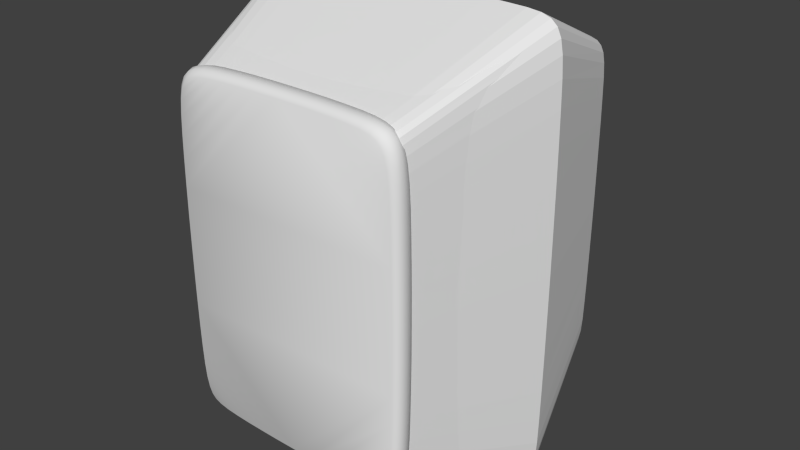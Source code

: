 # Source: GameSpawner.blend  (saved by Blender 2.72.0; exported with 4.5.12 LTS)
import bpy
from mathutils import Matrix  # noqa: F401  (used for matrix-valued properties, if any)

bpy.ops.wm.read_factory_settings(use_empty=True)
scene = bpy.context.scene
scene.name = 'Scene'

# ---- collections
col_collection_1 = bpy.data.collections.new('Collection 1'); scene.collection.children.link(col_collection_1)

# ---- world
world_world = bpy.data.worlds.new('World'); scene.world = world_world
world_world.color = (0.05088, 0.05088, 0.05088)
world_world.use_sun_shadow = False
world_world.sun_shadow_jitter_overblur = 0.0
world_world.cycles.sampling_method = 'MANUAL'
world_world.cycles.sample_map_resolution = 256

# ---- meshes
me_cube = bpy.data.meshes.new('Cube')
me_cube.from_pydata([(-1.0, -0.05, -1.0), (-1.0, 0.05, -1.0), (1.0, 0.05, -1.0), (1.0, -0.05, -1.0), (-1.0, -0.05, 1.0), (-1.0, 0.05, 1.0), (1.0, 0.05, 1.0), (1.0, -0.05, 1.0), (0.0, 0.05, 2.0), (0.0, 0.05, -1.0), (0.0, -0.05, 2.0), (0.0, -0.05, -1.0)], [], [(4, 5, 1, 0), (8, 6, 2, 9), (6, 7, 3, 2), (10, 4, 0, 11), (11, 9, 2, 3), (10, 8, 5, 4), (5, 8, 9, 1), (7, 10, 11, 3), (0, 1, 9, 11), (7, 6, 8, 10)])
_uv = me_cube.uv_layers.new(name='UVMap')
_uv.uv.foreach_set('vector', [0.0, 0.6667, 0.0, 0.6667, 0.0, 0.0, 0.0, 0.0, 0.5, 1.0, 1.0, 0.6667, 1.0, 0.0, 0.5, 0.0, 1.0, 0.6667, 1.0, 0.6667, 1.0, 0.0, 1.0, 0.0, 0.5, 1.0, 0.0, 0.6667, 0.0, 0.0, 0.5, 0.0, 0.5, 0.0, 0.5, 0.0, 1.0, 0.0, 1.0, 0.0, 0.5, 1.0, 0.5, 1.0, 0.0, 0.6667, 0.0, 0.6667, 0.0, 0.6667, 0.5, 1.0, 0.5, 0.0, 0.0, 0.0, 1.0, 0.6667, 0.5, 1.0, 0.5, 0.0, 1.0, 0.0, 0.0, 0.0, 0.0, 0.0, 0.5, 0.0, 0.5, 0.0, 1.0, 0.6667, 1.0, 0.6667, 0.5, 1.0, 0.5, 1.0])
me_cube.use_remesh_preserve_volume = False
me_cube.use_remesh_preserve_attributes = False
me_cube.use_mirror_vertex_groups = False
me_cube.update()
me_mesh = bpy.data.meshes.new('Mesh')
me_mesh.from_pydata([(0.03089, 5.562e-06, 1.072), (0.04056, 5.562e-06, 1.024), (0.06699, 2.781e-06, 0.9851), (0.1062, 2.781e-06, 0.9587), (0.1542, 2.781e-06, 0.949), (0.2014, 2.781e-06, 0.9584), (0.2414, 2.781e-06, 0.9851), (0.2681, 5.562e-06, 1.025), (0.2775, 5.562e-06, 1.072), (0.2678, 5.562e-06, 1.12), (0.2414, 5.562e-06, 1.16), (0.2022, 5.562e-06, 1.186), (0.1542, 5.562e-06, 1.196), (0.1062, 5.562e-06, 1.186), (0.06699, 5.562e-06, 1.16), (0.04056, 5.562e-06, 1.12), (-0.2679, 1.391e-06, 0.4238), (-0.2415, 1.391e-06, 0.3847), (-0.2022, 1.391e-06, 0.3583), (-0.1542, 1.391e-06, 0.3486), (-0.1071, 1.391e-06, 0.3579), (-0.06703, 1.391e-06, 0.3845), (-0.04034, 1.391e-06, 0.4247), (-0.03089, 1.391e-06, 0.4718), (-0.04061, 2.781e-06, 0.5198), (-0.06703, 2.781e-06, 0.5591), (-0.1063, 2.781e-06, 0.5855), (-0.1542, 2.781e-06, 0.5951), (-0.2022, 2.781e-06, 0.5855), (-0.2415, 2.781e-06, 0.5591), (-0.2679, 2.781e-06, 0.5198), (-0.2775, 1.391e-06, 0.4718), (-0.2652, 5.562e-06, 1.024), (-0.2387, 2.781e-06, 0.9851), (-0.1995, 2.781e-06, 0.9587), (-0.1515, 2.781e-06, 0.949), (-0.1044, 2.781e-06, 0.9584), (-0.06431, 2.781e-06, 0.9851), (-0.03758, 5.562e-06, 1.025), (-0.02819, 5.562e-06, 1.072), (-0.03789, 5.562e-06, 1.12), (-0.06431, 5.562e-06, 1.16), (-0.1035, 5.562e-06, 1.186), (-0.1515, 5.562e-06, 1.196), (-0.1995, 5.562e-06, 1.186), (-0.2387, 5.562e-06, 1.16), (-0.2652, 5.562e-06, 1.12), (-0.2748, 5.562e-06, 1.072), (-0.1123, -5.562e-06, -1.378), (-0.08586, -5.562e-06, -1.417), (-0.04668, -5.562e-06, -1.443), (0.001385, -5.562e-06, -1.453), (0.04853, -5.562e-06, -1.444), (0.08856, -5.562e-06, -1.417), (0.1153, -5.562e-06, -1.377), (0.1246, -5.562e-06, -1.33), (0.1149, -5.562e-06, -1.282), (0.08852, -5.562e-06, -1.242), (0.04935, -5.562e-06, -1.216), (0.001385, -5.562e-06, -1.206), (-0.04668, -5.562e-06, -1.216), (-0.08586, -5.562e-06, -1.242), (-0.1123, -5.562e-06, -1.282), (-0.1219, -5.562e-06, -1.33), (-0.1123, -6.953e-07, -0.1767), (-0.08586, -6.953e-07, -0.2159), (-0.04668, -6.953e-07, -0.2423), (0.001385, -1.391e-06, -0.252), (0.04853, -6.953e-07, -0.2426), (0.08856, -6.953e-07, -0.2158), (0.1153, -6.953e-07, -0.1759), (0.1246, -6.953e-07, -0.1287), (0.1149, -3.477e-07, -0.0807), (0.08852, -1.738e-07, -0.0415), (0.04935, -4.346e-08, -0.0151), (0.001385, -2.173e-08, -0.005401), (-0.04668, -4.346e-08, -0.0151), (-0.08586, -1.738e-07, -0.0415), (-0.1123, -3.477e-07, -0.0807), (-0.1219, -6.953e-07, -0.1287), (-0.1192, -2.781e-06, -0.7292), (-0.1096, -2.781e-06, -0.7771), (-0.08315, -2.781e-06, -0.8163), (-0.04393, -2.781e-06, -0.8427), (0.004095, -2.781e-06, -0.8525), (0.05124, -2.781e-06, -0.8431), (0.09128, -2.781e-06, -0.8164), (0.118, -2.781e-06, -0.7763), (0.1274, -2.781e-06, -0.7292), (0.1177, -2.781e-06, -0.6812), (0.09128, -2.781e-06, -0.642), (0.05207, -2.781e-06, -0.6155), (0.004095, -2.781e-06, -0.6059), (-0.04393, -2.781e-06, -0.6155), (-0.08315, -2.781e-06, -0.642), (-0.1096, -2.781e-06, -0.6812), (-0.1096, 5.562e-06, 1.282), (-0.08315, 5.562e-06, 1.242), (-0.04393, 5.562e-06, 1.216), (0.004095, 5.562e-06, 1.206), (0.05124, 5.562e-06, 1.216), (0.09128, 5.562e-06, 1.242), (0.118, 5.562e-06, 1.282), (0.1274, 5.562e-06, 1.33), (0.1176, 5.562e-06, 1.378), (0.09124, 5.562e-06, 1.417), (0.05207, 5.562e-06, 1.443), (0.004095, 5.562e-06, 1.453), (-0.04393, 5.562e-06, 1.443), (-0.08315, 5.562e-06, 1.417), (-0.1096, 5.562e-06, 1.378), (-0.1192, 5.562e-06, 1.33), (0.02819, 1.391e-06, 0.4718), (0.03785, 1.391e-06, 0.4238), (0.06425, 1.391e-06, 0.3847), (0.1034, 1.391e-06, 0.3583), (0.1515, 1.391e-06, 0.3486), (0.1986, 1.391e-06, 0.3579), (0.2387, 1.391e-06, 0.3845), (0.2654, 1.391e-06, 0.4247), (0.2748, 1.391e-06, 0.4718), (0.2651, 2.781e-06, 0.5198), (0.2386, 2.781e-06, 0.5591), (0.1995, 2.781e-06, 0.5855), (0.1515, 2.781e-06, 0.5951), (0.1034, 2.781e-06, 0.5855), (0.06425, 2.781e-06, 0.5591), (0.03785, 2.781e-06, 0.5198)], [], [(28, 27, 26), (29, 28, 26), (29, 26, 25), (30, 29, 25), (30, 25, 24), (31, 30, 24), (31, 24, 23), (16, 31, 23), (16, 23, 22), (16, 22, 21), (17, 16, 21), (18, 17, 21), (18, 21, 20), (19, 18, 20), (44, 43, 42), (45, 44, 42), (45, 42, 41), (46, 45, 41), (46, 41, 40), (47, 46, 40), (47, 40, 39), (32, 47, 39), (32, 39, 38), (32, 38, 37), (33, 32, 37), (34, 33, 37), (34, 37, 36), (35, 34, 36), (60, 59, 58), (61, 60, 58), (61, 58, 57), (62, 61, 57), (62, 57, 56), (63, 62, 56), (63, 56, 55), (48, 63, 55), (48, 55, 54), (48, 54, 53), (49, 48, 53), (50, 49, 53), (50, 53, 52), (51, 50, 52), (76, 75, 74), (77, 76, 74), (77, 74, 73), (78, 77, 73), (78, 73, 72), (79, 78, 72), (79, 72, 71), (64, 79, 71), (64, 71, 70), (64, 70, 69), (65, 64, 69), (65, 69, 68), (66, 65, 68), (67, 66, 68), (93, 92, 91), (94, 93, 91), (94, 91, 90), (95, 94, 90), (95, 90, 89), (81, 88, 87), (81, 87, 86), (82, 81, 86), (83, 82, 86), (83, 86, 85), (84, 83, 85), (108, 107, 106), (109, 108, 106), (109, 106, 105), (110, 109, 105), (110, 105, 104), (111, 110, 104), (111, 104, 103), (96, 111, 103), (96, 103, 102), (96, 102, 101), (97, 96, 101), (98, 97, 101), (98, 101, 100), (99, 98, 100), (125, 124, 123), (126, 125, 123), (126, 123, 122), (127, 126, 122), (127, 122, 121), (113, 120, 119), (113, 119, 118), (114, 113, 118), (115, 114, 118), (115, 118, 117), (116, 115, 117), (13, 12, 11), (14, 13, 11), (14, 11, 10), (15, 14, 10), (15, 10, 9), (1, 8, 7), (1, 7, 6), (2, 1, 6), (3, 2, 6), (3, 6, 5), (4, 3, 5), (80, 95, 89), (80, 89, 88), (81, 80, 88), (112, 127, 121), (112, 121, 120), (113, 112, 120), (0, 15, 9), (0, 9, 8), (1, 0, 8)])
_uv = me_mesh.uv_layers.new(name='UVMap')
_uv.uv.foreach_set('vector', [0.1357, 0.6011, 0.2222, 0.6011, 0.3086, 0.6011, 0.065, 0.6011, 0.1357, 0.6011, 0.3086, 0.6011, 0.065, 0.6011, 0.3086, 0.6011, 0.3792, 0.6011, 0.0174, 0.6011, 0.065, 0.6011, 0.3792, 0.6011, 0.0174, 0.6011, 0.3792, 0.6011, 0.4268, 0.6011, 0.0, 0.6011, 0.0174, 0.6011, 0.4268, 0.6011, 0.0, 0.6011, 0.4268, 0.6011, 0.4443, 0.6011, 0.0174, 0.6011, 0.0, 0.6011, 0.4443, 0.6011, 0.0174, 0.6011, 0.4443, 0.6011, 0.4273, 0.6011, 0.0174, 0.6011, 0.4273, 0.6011, 0.3792, 0.6011, 0.065, 0.6011, 0.0174, 0.6011, 0.3792, 0.6011, 0.1357, 0.6011, 0.065, 0.6011, 0.3792, 0.6011, 0.1357, 0.6011, 0.3792, 0.6011, 0.3071, 0.6011, 0.2222, 0.6011, 0.1357, 0.6011, 0.3071, 0.6011, 0.1406, 0.65, 0.2271, 0.65, 0.3135, 0.65, 0.06991, 0.65, 0.1406, 0.65, 0.3135, 0.65, 0.06991, 0.65, 0.3135, 0.65, 0.3841, 0.65, 0.02232, 0.65, 0.06991, 0.65, 0.3841, 0.65, 0.02232, 0.65, 0.3841, 0.65, 0.4317, 0.65, 0.004914, 0.65, 0.02232, 0.65, 0.4317, 0.65, 0.004914, 0.65, 0.4317, 0.65, 0.4492, 0.65, 0.02232, 0.65, 0.004914, 0.65, 0.4492, 0.65, 0.02232, 0.65, 0.4492, 0.65, 0.4323, 0.65, 0.02232, 0.65, 0.4323, 0.65, 0.3841, 0.65, 0.06991, 0.65, 0.02232, 0.65, 0.3841, 0.65, 0.1406, 0.65, 0.06991, 0.65, 0.3841, 0.65, 0.1406, 0.65, 0.3841, 0.65, 0.312, 0.65, 0.2271, 0.65, 0.1406, 0.65, 0.312, 0.65, 0.4159, 0.4461, 0.5025, 0.4461, 0.5889, 0.4461, 0.3453, 0.4461, 0.4159, 0.4461, 0.5889, 0.4461, 0.3453, 0.4461, 0.5889, 0.4461, 0.6595, 0.4461, 0.2977, 0.4461, 0.3453, 0.4461, 0.6595, 0.4461, 0.2977, 0.4461, 0.6595, 0.4461, 0.7071, 0.4461, 0.2803, 0.4461, 0.2977, 0.4461, 0.7071, 0.4461, 0.2803, 0.4461, 0.7071, 0.4461, 0.7246, 0.4461, 0.2977, 0.4461, 0.2803, 0.4461, 0.7246, 0.4461, 0.2977, 0.4461, 0.7246, 0.4461, 0.7076, 0.4461, 0.2977, 0.4461, 0.7076, 0.4461, 0.6596, 0.4461, 0.3453, 0.4461, 0.2977, 0.4461, 0.6596, 0.4461, 0.4159, 0.4461, 0.3453, 0.4461, 0.6596, 0.4461, 0.4159, 0.4461, 0.6596, 0.4461, 0.5874, 0.4461, 0.5025, 0.4461, 0.4159, 0.4461, 0.5874, 0.4461, 0.4159, 0.5495, 0.5025, 0.5495, 0.5889, 0.5495, 0.3453, 0.5495, 0.4159, 0.5495, 0.5889, 0.5495, 0.3453, 0.5495, 0.5889, 0.5495, 0.6595, 0.5495, 0.2977, 0.5495, 0.3453, 0.5495, 0.6595, 0.5495, 0.2977, 0.5495, 0.6595, 0.5495, 0.7071, 0.5495, 0.2803, 0.5495, 0.2977, 0.5495, 0.7071, 0.5495, 0.2803, 0.5495, 0.7071, 0.5495, 0.7246, 0.5495, 0.2977, 0.5495, 0.2803, 0.5495, 0.7246, 0.5495, 0.2977, 0.5495, 0.7246, 0.5495, 0.7076, 0.5495, 0.2977, 0.5495, 0.7076, 0.5495, 0.6596, 0.5495, 0.3453, 0.5495, 0.2977, 0.5495, 0.6596, 0.5495, 0.3453, 0.5495, 0.6596, 0.5495, 0.5874, 0.5495, 0.4159, 0.5495, 0.3453, 0.5495, 0.5874, 0.5495, 0.5025, 0.5495, 0.4159, 0.5495, 0.5874, 0.5495, 0.4209, 0.4978, 0.5074, 0.4978, 0.5938, 0.4978, 0.3502, 0.4978, 0.4209, 0.4978, 0.5938, 0.4978, 0.3502, 0.4978, 0.5938, 0.4978, 0.6645, 0.4978, 0.3026, 0.4978, 0.3502, 0.4978, 0.6645, 0.4978, 0.3026, 0.4978, 0.6645, 0.4978, 0.7121, 0.4978, 0.3026, 0.4978, 0.7295, 0.4978, 0.7126, 0.4978, 0.3026, 0.4978, 0.7126, 0.4978, 0.6645, 0.4978, 0.3502, 0.4978, 0.3026, 0.4978, 0.6645, 0.4978, 0.4209, 0.4978, 0.3502, 0.4978, 0.6645, 0.4978, 0.4209, 0.4978, 0.6645, 0.4978, 0.5923, 0.4978, 0.5074, 0.4978, 0.4209, 0.4978, 0.5923, 0.4978, 0.4209, 0.65, 0.5074, 0.65, 0.5938, 0.65, 0.3502, 0.65, 0.4209, 0.65, 0.5938, 0.65, 0.3502, 0.65, 0.5938, 0.65, 0.6644, 0.65, 0.3026, 0.65, 0.3502, 0.65, 0.6644, 0.65, 0.3026, 0.65, 0.6644, 0.65, 0.712, 0.65, 0.2852, 0.65, 0.3026, 0.65, 0.712, 0.65, 0.2852, 0.65, 0.712, 0.65, 0.7295, 0.65, 0.3026, 0.65, 0.2852, 0.65, 0.7295, 0.65, 0.3026, 0.65, 0.7295, 0.65, 0.7126, 0.65, 0.3026, 0.65, 0.7126, 0.65, 0.6645, 0.65, 0.3502, 0.65, 0.3026, 0.65, 0.6645, 0.65, 0.4209, 0.65, 0.3502, 0.65, 0.6645, 0.65, 0.4209, 0.65, 0.6645, 0.65, 0.5923, 0.65, 0.5074, 0.65, 0.4209, 0.65, 0.5923, 0.65, 0.6864, 0.6011, 0.7729, 0.6011, 0.8594, 0.6011, 0.6158, 0.6011, 0.6864, 0.6011, 0.8594, 0.6011, 0.6158, 0.6011, 0.8594, 0.6011, 0.9299, 0.6011, 0.5682, 0.6011, 0.6158, 0.6011, 0.9299, 0.6011, 0.5682, 0.6011, 0.9299, 0.6011, 0.9775, 0.6011, 0.5682, 0.6011, 0.995, 0.6011, 0.9781, 0.6011, 0.5682, 0.6011, 0.9781, 0.6011, 0.93, 0.6011, 0.6158, 0.6011, 0.5682, 0.6011, 0.93, 0.6011, 0.6864, 0.6011, 0.6158, 0.6011, 0.93, 0.6011, 0.6864, 0.6011, 0.93, 0.6011, 0.8579, 0.6011, 0.7729, 0.6011, 0.6864, 0.6011, 0.8579, 0.6011, 0.6913, 0.65, 0.7778, 0.65, 0.8642, 0.65, 0.6207, 0.65, 0.6913, 0.65, 0.8642, 0.65, 0.6207, 0.65, 0.8642, 0.65, 0.9349, 0.65, 0.5731, 0.65, 0.6207, 0.65, 0.9349, 0.65, 0.5731, 0.65, 0.9349, 0.65, 0.9825, 0.65, 0.5731, 0.65, 1.0, 0.65, 0.983, 0.65, 0.5731, 0.65, 0.983, 0.65, 0.9349, 0.65, 0.6207, 0.65, 0.5731, 0.65, 0.9349, 0.65, 0.6913, 0.65, 0.6207, 0.65, 0.9349, 0.65, 0.6913, 0.65, 0.9349, 0.65, 0.8628, 0.65, 0.7778, 0.65, 0.6913, 0.65, 0.8628, 0.65, 0.2852, 0.4978, 0.3026, 0.4978, 0.7121, 0.4978, 0.2852, 0.4978, 0.7121, 0.4978, 0.7295, 0.4978, 0.3026, 0.4978, 0.2852, 0.4978, 0.7295, 0.4978, 0.5508, 0.6011, 0.5682, 0.6011, 0.9775, 0.6011, 0.5508, 0.6011, 0.9775, 0.6011, 0.995, 0.6011, 0.5682, 0.6011, 0.5508, 0.6011, 0.995, 0.6011, 0.5557, 0.65, 0.5731, 0.65, 0.9825, 0.65, 0.5557, 0.65, 0.9825, 0.65, 1.0, 0.65, 0.5731, 0.65, 0.5557, 0.65, 1.0, 0.65])
me_mesh.use_remesh_preserve_volume = False
me_mesh.use_remesh_preserve_attributes = False
me_mesh.use_mirror_vertex_groups = False
me_mesh.update()
me_cube_002 = bpy.data.meshes.new('Cube.002')
me_cube_002.from_pydata([(-1.357, 0.01264, -1.935), (-1.325, 0.04089, -1.924), (-1.302, 0.01296, -1.971), (-1.216, 0.01469, -1.995), (-1.095, 0.01604, -2.005), (-1.382, 0.0164, -1.865), (-1.399, 0.01849, -1.75), (-1.408, 0.0198, -1.58), (-1.355, 0.039, -1.857), (-1.374, 0.03795, -1.746), (-1.384, 0.03781, -1.579), (-1.28, 0.04193, -1.964), (-1.206, 0.04167, -1.987), (-1.092, 0.04154, -1.999), (-1.357, 0.01264, 1.935), (-1.382, 0.01639, 1.865), (-1.399, 0.01849, 1.75), (-1.408, 0.0198, 1.58), (-1.302, 0.01296, 1.971), (-1.216, 0.01469, 1.995), (-1.095, 0.01604, 2.005), (-1.325, 0.04089, 1.924), (-1.355, 0.039, 1.857), (-1.374, 0.03795, 1.746), (-1.384, 0.03781, 1.579), (-1.28, 0.04193, 1.964), (-1.206, 0.04167, 1.987), (-1.092, 0.04154, 1.999), (1.357, 0.01264, 1.935), (1.302, 0.01296, 1.971), (1.216, 0.01469, 1.995), (1.095, 0.01604, 2.005), (1.382, 0.01639, 1.865), (1.399, 0.01849, 1.75), (1.408, 0.0198, 1.58), (1.325, 0.04089, 1.924), (1.28, 0.04193, 1.964), (1.206, 0.04167, 1.987), (1.092, 0.04154, 1.999), (1.355, 0.039, 1.857), (1.374, 0.03795, 1.746), (1.384, 0.03781, 1.579), (1.357, 0.01264, -1.935), (1.382, 0.0164, -1.865), (1.399, 0.01849, -1.75), (1.408, 0.0198, -1.58), (1.302, 0.01296, -1.971), (1.216, 0.01469, -1.995), (1.095, 0.01604, -2.005), (1.325, 0.04089, -1.924), (1.355, 0.039, -1.857), (1.374, 0.03795, -1.746), (1.384, 0.03781, -1.579), (1.28, 0.04193, -1.964), (1.206, 0.04167, -1.987), (1.092, 0.04154, -1.999), (-1.419, 0.02176, 2.083e-08), (-1.418, 0.02169, 0.3762), (-1.417, 0.02147, 0.7374), (-1.415, 0.02111, 1.068), (-1.398, 0.03885, 2.279e-08), (-1.418, 0.02169, -0.3762), (-1.417, 0.02147, -0.7374), (-1.415, 0.02111, -1.068), (-1.397, 0.0388, 0.3761), (-1.395, 0.03865, 0.7372), (-1.393, 0.03841, 1.068), (-1.397, 0.0388, -0.3761), (-1.395, 0.03865, -0.7372), (-1.393, 0.03841, -1.068), (-5.621e-09, 0.01801, 2.017), (0.2596, 0.01793, 2.016), (0.509, 0.01772, 2.015), (0.738, 0.01736, 2.013), (-7.483e-09, 0.04257, 2.014), (-0.2596, 0.01793, 2.016), (-0.509, 0.01772, 2.015), (-0.738, 0.01736, 2.013), (0.2595, 0.04252, 2.013), (0.5087, 0.04237, 2.011), (0.7374, 0.04213, 2.008), (-0.2595, 0.04252, 2.013), (-0.5087, 0.04237, 2.011), (-0.7374, 0.04213, 2.008), (1.419, 0.02176, 2.149e-08), (1.418, 0.02169, -0.3762), (1.417, 0.02147, -0.7374), (1.415, 0.02111, -1.068), (1.398, 0.03885, 2.343e-08), (1.418, 0.02169, 0.3762), (1.417, 0.02147, 0.7374), (1.415, 0.02111, 1.068), (1.397, 0.0388, -0.3761), (1.395, 0.03865, -0.7372), (1.393, 0.03841, -1.068), (1.397, 0.0388, 0.3761), (1.395, 0.03865, 0.7372), (1.393, 0.03841, 1.068), (-7.468e-09, 0.01801, -2.017), (-0.2596, 0.01793, -2.016), (-0.509, 0.01772, -2.015), (-0.738, 0.01736, -2.013), (-3.911e-09, 0.04257, -2.014), (0.2596, 0.01793, -2.016), (0.509, 0.01772, -2.015), (0.738, 0.01736, -2.013), (-0.2595, 0.04252, -2.013), (-0.5087, 0.04237, -2.011), (-0.7374, 0.04213, -2.008), (0.2595, 0.04252, -2.013), (0.5087, 0.04237, -2.011), (0.7374, 0.04213, -2.008), (-1.412, 0.02059, -1.354), (-1.389, 0.03809, -1.354), (-0.9354, 0.0418, -2.004), (-0.9364, 0.01684, -2.01), (-1.389, 0.03809, 1.354), (-1.412, 0.02059, 1.354), (-0.9364, 0.01684, 2.01), (-0.9354, 0.0418, 2.004), (0.9354, 0.0418, 2.004), (0.9364, 0.01684, 2.01), (1.412, 0.02059, 1.354), (1.389, 0.03809, 1.354), (1.389, 0.03809, -1.354), (1.412, 0.02059, -1.354), (0.9364, 0.01684, -2.01), (0.9354, 0.0418, -2.004), (-1.318, 3.427, -1.896), (-1.336, 3.516, -1.922), (-1.276, 3.428, -1.922), (-1.198, 3.429, -1.943), (-1.081, 3.43, -1.952), (-1.336, 3.428, -1.839), (-1.352, 3.429, -1.728), (-1.36, 3.43, -1.563), (-1.371, 3.517, -1.846), (-1.391, 3.517, -1.731), (-1.402, 3.518, -1.563), (-1.282, 3.517, -1.97), (-1.2, 3.517, -1.997), (-1.082, 3.518, -2.009), (-1.318, 3.427, 1.896), (-1.336, 3.428, 1.839), (-1.352, 3.429, 1.728), (-1.36, 3.43, 1.563), (-1.276, 3.428, 1.922), (-1.198, 3.429, 1.943), (-1.081, 3.43, 1.952), (-1.336, 3.516, 1.922), (-1.371, 3.517, 1.846), (-1.391, 3.517, 1.731), (-1.402, 3.518, 1.563), (-1.282, 3.517, 1.97), (-1.2, 3.517, 1.997), (-1.082, 3.518, 2.009), (1.318, 3.427, 1.896), (1.276, 3.428, 1.922), (1.198, 3.429, 1.943), (1.081, 3.43, 1.952), (1.336, 3.428, 1.839), (1.352, 3.429, 1.728), (1.36, 3.43, 1.563), (1.336, 3.516, 1.922), (1.282, 3.517, 1.97), (1.2, 3.517, 1.997), (1.082, 3.518, 2.009), (1.371, 3.517, 1.846), (1.391, 3.517, 1.731), (1.402, 3.518, 1.563), (1.318, 3.427, -1.896), (1.336, 3.428, -1.839), (1.352, 3.429, -1.728), (1.36, 3.43, -1.563), (1.276, 3.428, -1.922), (1.198, 3.429, -1.943), (1.081, 3.43, -1.952), (1.336, 3.516, -1.922), (1.371, 3.517, -1.846), (1.391, 3.517, -1.731), (1.402, 3.518, -1.563), (1.282, 3.517, -1.97), (1.2, 3.517, -1.997), (1.082, 3.518, -2.009), (-1.37, 3.431, 2.235e-08), (-1.37, 3.431, 0.3721), (-1.369, 3.431, 0.7293), (-1.367, 3.431, 1.057), (-1.416, 3.519, 2.235e-08), (-1.37, 3.431, -0.3721), (-1.369, 3.431, -0.7293), (-1.367, 3.431, -1.057), (-1.415, 3.519, 0.3722), (-1.413, 3.519, 0.7295), (-1.411, 3.519, 1.057), (-1.415, 3.519, -0.3722), (-1.413, 3.519, -0.7295), (-1.411, 3.519, -1.057), (-6.007e-09, 3.431, 1.964), (0.2567, 3.431, 1.963), (0.5034, 3.431, 1.962), (0.7298, 3.431, 1.96), (-6.007e-09, 3.519, 2.024), (-0.2567, 3.431, 1.963), (-0.5034, 3.431, 1.962), (-0.7298, 3.431, 1.96), (0.2568, 3.519, 2.023), (0.5035, 3.519, 2.021), (0.73, 3.519, 2.018), (-0.2568, 3.519, 2.023), (-0.5035, 3.519, 2.021), (-0.73, 3.519, 2.018), (1.37, 3.431, 2.235e-08), (1.37, 3.431, -0.3721), (1.369, 3.431, -0.7293), (1.367, 3.431, -1.057), (1.416, 3.519, 2.235e-08), (1.37, 3.431, 0.3721), (1.369, 3.431, 0.7293), (1.367, 3.431, 1.057), (1.415, 3.519, -0.3722), (1.413, 3.519, -0.7295), (1.411, 3.519, -1.057), (1.415, 3.519, 0.3722), (1.413, 3.519, 0.7295), (1.411, 3.519, 1.057), (-6.007e-09, 3.431, -1.964), (-0.2567, 3.431, -1.963), (-0.5034, 3.431, -1.962), (-0.7298, 3.431, -1.96), (-6.007e-09, 3.519, -2.024), (0.2567, 3.431, -1.963), (0.5034, 3.431, -1.962), (0.7298, 3.431, -1.96), (-0.2568, 3.519, -2.023), (-0.5035, 3.519, -2.021), (-0.73, 3.519, -2.018), (0.2568, 3.519, -2.023), (0.5035, 3.519, -2.021), (0.73, 3.519, -2.018), (-1.364, 3.43, -1.339), (-1.407, 3.518, -1.34), (-0.9262, 3.518, -2.014), (-0.9258, 3.43, -1.957), (-1.407, 3.518, 1.34), (-1.364, 3.43, 1.339), (-0.9258, 3.43, 1.957), (-0.9262, 3.518, 2.014), (0.9262, 3.518, 2.014), (0.9258, 3.43, 1.957), (1.364, 3.43, 1.339), (1.407, 3.518, 1.34), (1.407, 3.518, -1.34), (1.364, 3.43, -1.339), (0.9258, 3.43, -1.957), (0.9262, 3.518, -2.014), (-0.691, 1.724, -2.693), (-1.002, 1.723, -2.69), (1.881, 1.724, 0.5109), (1.881, 1.724, 1.888e-08), (1.484, 1.722, -2.68), (1.271, 1.723, -2.686), (1.855, 1.721, -2.372), (1.834, 1.72, -2.524), (-1.271, 1.723, -2.686), (1.809, 1.719, 2.603), (1.834, 1.72, 2.524), (1.879, 1.724, 1.001), (1.881, 1.724, -0.5109), (1.866, 1.722, -2.145), (1.855, 1.721, 2.372), (1.876, 1.723, 1.451), (1.879, 1.724, -1.001), (1.872, 1.723, -1.839), (1.866, 1.722, 2.145), (1.872, 1.723, 1.839), (-1.809, 1.719, -2.603), (-1.834, 1.72, -2.524), (1.752, 1.72, 2.638), (1.876, 1.723, -1.451), (-0.3525, 1.724, 2.695), (-9.635e-09, 1.724, 2.696), (-1.855, 1.721, -2.372), (1.644, 1.721, 2.667), (-1.809, 1.719, 2.603), (-1.752, 1.72, 2.638), (-0.691, 1.724, 2.693), (-1.866, 1.722, -2.145), (0.3525, 1.724, 2.695), (1.484, 1.722, 2.68), (-1.752, 1.72, -2.638), (-1.644, 1.721, 2.667), (-1.002, 1.723, 2.69), (-1.872, 1.723, -1.839), (0.691, 1.724, 2.693), (1.271, 1.723, 2.686), (-1.644, 1.721, -2.667), (-1.484, 1.722, 2.68), (-1.271, 1.723, 2.686), (-1.834, 1.72, 2.524), (1.002, 1.723, 2.69), (-1.484, 1.722, -2.68), (-1.881, 1.724, -0.5109), (-1.881, 1.724, 1.888e-08), (-1.855, 1.721, 2.372), (-1.879, 1.724, -1.001), (-1.881, 1.724, 0.5109), (-1.866, 1.722, 2.145), (0.3525, 1.724, -2.695), (-9.635e-09, 1.724, -2.696), (-1.876, 1.723, -1.451), (-1.879, 1.724, 1.001), (-1.872, 1.723, 1.839), (1.809, 1.719, -2.603), (1.752, 1.72, -2.638), (0.691, 1.724, -2.693), (-0.3525, 1.724, -2.695), (-1.876, 1.723, 1.451), (1.644, 1.721, -2.667), (1.002, 1.723, -2.69), (-1.882, 1.779, 2.534), (-1.91, 1.78, 2.376), (1.002, 1.782, 2.771), (0.6912, 1.782, 2.775), (-1.485, 1.781, -2.758), (-1.271, 1.781, -2.765), (-1.942, 1.782, -0.511), (-1.94, 1.782, -1.001), (-1.271, 1.781, 2.765), (-1.485, 1.781, 2.758), (-1.91, 1.78, -2.376), (-1.882, 1.779, -2.534), (-1.942, 1.782, 0.511), (-1.943, 1.782, 1.888e-08), (-1.924, 1.781, 2.146), (1.271, 1.781, 2.765), (-9.635e-09, 1.782, -2.778), (0.3526, 1.782, -2.777), (-1.936, 1.782, -1.451), (-1.924, 1.781, -2.146), (-1.931, 1.781, 1.839), (1.759, 1.779, -2.704), (1.834, 1.779, -2.638), (0.6912, 1.782, -2.775), (-1.931, 1.781, -1.839), (-0.3526, 1.782, -2.777), (-1.94, 1.782, 1.001), (1.002, 1.782, -2.771), (-1.936, 1.782, 1.451), (1.647, 1.78, -2.741), (1.271, 1.781, -2.765), (1.882, 1.779, -2.534), (-0.6912, 1.782, -2.775), (1.943, 1.782, 1.888e-08), (1.942, 1.782, 0.511), (1.485, 1.781, -2.758), (1.91, 1.78, -2.376), (-1.002, 1.782, -2.771), (1.882, 1.779, 2.534), (1.834, 1.779, 2.638), (1.94, 1.782, 1.001), (1.942, 1.782, -0.511), (1.924, 1.781, -2.146), (1.936, 1.782, 1.451), (1.931, 1.781, -1.839), (1.91, 1.78, 2.376), (1.931, 1.781, 1.839), (1.759, 1.779, 2.704), (1.94, 1.782, -1.001), (-9.635e-09, 1.782, 2.778), (-0.3526, 1.782, 2.777), (1.924, 1.781, 2.146), (1.647, 1.78, 2.741), (1.936, 1.782, -1.451), (-1.759, 1.779, 2.704), (-1.834, 1.779, 2.638), (-0.6912, 1.782, 2.775), (0.3526, 1.782, 2.777), (1.485, 1.781, 2.758), (-1.834, 1.779, -2.638), (-1.759, 1.779, -2.704), (-1.002, 1.782, 2.771), (-1.647, 1.78, -2.741), (-1.647, 1.78, 2.741)], [], [(129, 139, 140, 141, 242, 236, 235, 234, 230, 237, 238, 239, 255, 183, 182, 181, 177, 178, 179, 180, 252, 222, 221, 220, 216, 223, 224, 225, 251, 169, 168, 167, 163, 164, 165, 166, 248, 208, 207, 206, 202, 209, 210, 211, 247, 155, 154, 153, 149, 150, 151, 152, 244, 194, 193, 192, 188, 195, 196, 197, 241, 138, 137, 136), (128, 133, 134, 135, 240, 191, 190, 189, 184, 185, 186, 187, 245, 145, 144, 143, 142, 146, 147, 148, 246, 205, 204, 203, 198, 199, 200, 201, 249, 159, 158, 157, 156, 160, 161, 162, 250, 219, 218, 217, 212, 213, 214, 215, 253, 173, 172, 171, 170, 174, 175, 176, 254, 233, 232, 231, 226, 227, 228, 229, 243, 132, 131, 130), (256, 257, 229, 228), (320, 321, 151, 150), (322, 323, 207, 208), (258, 259, 212, 217), (260, 261, 254, 176), (324, 325, 242, 141), (326, 327, 196, 195), (328, 329, 155, 247), (262, 263, 171, 172), (330, 331, 136, 137), (257, 264, 243, 229), (332, 333, 188, 192), (321, 334, 152, 151), (335, 322, 208, 248), (265, 266, 160, 156), (267, 258, 217, 218), (336, 337, 237, 230), (327, 338, 197, 196), (259, 268, 213, 212), (269, 262, 172, 173), (339, 330, 137, 138), (334, 340, 244, 152), (266, 270, 161, 160), (271, 267, 218, 219), (341, 342, 177, 181), (337, 343, 238, 237), (338, 344, 241, 197), (268, 272, 214, 213), (273, 269, 173, 253), (344, 339, 138, 241), (345, 336, 230, 234), (346, 332, 192, 193), (270, 274, 162, 161), (275, 271, 219, 250), (276, 277, 133, 128), (343, 347, 239, 238), (278, 265, 156, 157), (272, 279, 215, 214), (348, 346, 193, 194), (280, 281, 198, 203), (274, 275, 250, 162), (349, 341, 181, 182), (277, 282, 134, 133), (347, 350, 255, 239), (283, 278, 157, 158), (279, 273, 253, 215), (342, 351, 178, 177), (352, 345, 234, 235), (340, 348, 194, 244), (284, 285, 146, 142), (286, 280, 203, 204), (353, 354, 223, 216), (355, 349, 182, 183), (282, 287, 135, 134), (281, 288, 199, 198), (289, 283, 158, 159), (351, 356, 179, 178), (290, 276, 128, 130), (357, 352, 235, 236), (285, 291, 147, 146), (292, 286, 204, 205), (358, 359, 163, 167), (354, 360, 224, 223), (350, 355, 183, 255), (287, 293, 240, 135), (288, 294, 200, 199), (295, 289, 159, 249), (361, 353, 216, 220), (356, 362, 180, 179), (296, 290, 130, 131), (325, 357, 236, 242), (291, 297, 148, 147), (298, 292, 205, 246), (360, 363, 225, 224), (299, 284, 142, 143), (294, 300, 201, 200), (362, 364, 252, 180), (301, 296, 131, 132), (302, 303, 184, 189), (297, 298, 246, 148), (365, 358, 167, 168), (363, 366, 251, 225), (304, 299, 143, 144), (300, 295, 249, 201), (359, 367, 164, 163), (368, 361, 220, 221), (264, 301, 132, 243), (305, 302, 189, 190), (369, 370, 209, 202), (371, 365, 168, 169), (303, 306, 185, 184), (307, 304, 144, 145), (367, 372, 165, 164), (373, 368, 221, 222), (308, 309, 226, 231), (310, 305, 190, 191), (374, 375, 149, 153), (366, 371, 169, 251), (370, 376, 210, 209), (306, 311, 186, 185), (312, 307, 145, 245), (377, 369, 202, 206), (372, 378, 166, 165), (364, 373, 222, 252), (313, 314, 174, 170), (379, 380, 139, 129), (315, 308, 231, 232), (293, 310, 191, 240), (376, 381, 211, 210), (309, 316, 227, 226), (311, 317, 187, 186), (378, 335, 248, 166), (314, 318, 175, 174), (380, 382, 140, 139), (319, 315, 232, 233), (383, 374, 153, 154), (381, 328, 247, 211), (331, 379, 129, 136), (316, 256, 228, 227), (317, 312, 245, 187), (375, 320, 150, 149), (323, 377, 206, 207), (318, 260, 176, 175), (382, 324, 141, 140), (261, 319, 233, 254), (333, 326, 195, 188), (329, 383, 154, 155), (263, 313, 170, 171), (100, 101, 257, 256), (89, 84, 259, 258), (48, 126, 261, 260), (44, 43, 263, 262), (101, 115, 264, 257), (28, 32, 266, 265), (90, 89, 258, 267), (84, 85, 268, 259), (45, 44, 262, 269), (32, 33, 270, 266), (91, 90, 267, 271), (85, 86, 272, 268), (125, 45, 269, 273), (33, 34, 274, 270), (122, 91, 271, 275), (0, 5, 277, 276), (29, 28, 265, 278), (86, 87, 279, 272), (75, 70, 281, 280), (34, 122, 275, 274), (5, 6, 282, 277), (30, 29, 278, 283), (87, 125, 273, 279), (14, 18, 285, 284), (76, 75, 280, 286), (6, 7, 287, 282), (70, 71, 288, 281), (31, 30, 283, 289), (2, 0, 276, 290), (18, 19, 291, 285), (77, 76, 286, 292), (7, 112, 293, 287), (71, 72, 294, 288), (121, 31, 289, 295), (3, 2, 290, 296), (19, 20, 297, 291), (118, 77, 292, 298), (15, 14, 284, 299), (72, 73, 300, 294), (4, 3, 296, 301), (61, 56, 303, 302), (20, 118, 298, 297), (16, 15, 299, 304), (73, 121, 295, 300), (115, 4, 301, 264), (62, 61, 302, 305), (56, 57, 306, 303), (17, 16, 304, 307), (103, 98, 309, 308), (63, 62, 305, 310), (57, 58, 311, 306), (117, 17, 307, 312), (42, 46, 314, 313), (104, 103, 308, 315), (112, 63, 310, 293), (98, 99, 316, 309), (58, 59, 317, 311), (46, 47, 318, 314), (105, 104, 315, 319), (99, 100, 256, 316), (59, 117, 312, 317), (47, 48, 260, 318), (126, 105, 319, 261), (43, 42, 313, 263), (22, 23, 321, 320), (80, 79, 323, 322), (13, 114, 325, 324), (67, 68, 327, 326), (119, 27, 329, 328), (9, 8, 331, 330), (64, 60, 333, 332), (23, 24, 334, 321), (120, 80, 322, 335), (102, 109, 337, 336), (68, 69, 338, 327), (10, 9, 330, 339), (24, 116, 340, 334), (53, 49, 342, 341), (109, 110, 343, 337), (69, 113, 344, 338), (113, 10, 339, 344), (106, 102, 336, 345), (65, 64, 332, 346), (110, 111, 347, 343), (66, 65, 346, 348), (54, 53, 341, 349), (111, 127, 350, 347), (49, 50, 351, 342), (107, 106, 345, 352), (116, 66, 348, 340), (88, 95, 354, 353), (55, 54, 349, 355), (50, 51, 356, 351), (108, 107, 352, 357), (39, 35, 359, 358), (95, 96, 360, 354), (127, 55, 355, 350), (92, 88, 353, 361), (51, 52, 362, 356), (114, 108, 357, 325), (96, 97, 363, 360), (52, 124, 364, 362), (40, 39, 358, 365), (97, 123, 366, 363), (35, 36, 367, 359), (93, 92, 361, 368), (74, 81, 370, 369), (41, 40, 365, 371), (36, 37, 372, 367), (94, 93, 368, 373), (25, 21, 375, 374), (123, 41, 371, 366), (81, 82, 376, 370), (78, 74, 369, 377), (37, 38, 378, 372), (124, 94, 373, 364), (1, 11, 380, 379), (82, 83, 381, 376), (38, 120, 335, 378), (11, 12, 382, 380), (26, 25, 374, 383), (83, 119, 328, 381), (8, 1, 379, 331), (21, 22, 320, 375), (79, 78, 377, 323), (12, 13, 324, 382), (60, 67, 326, 333), (27, 26, 383, 329)])
_uv = me_cube_002.uv_layers.new(name='UVMap')
_uv.uv.foreach_set('vector', [0.002035, 0.004015, 0.001959, 0.003733, 0.00187, 0.003424, 0.001774, 0.0031, 0.06438, 0.003255, 0.1263, 0.004947, 0.1881, 0.006154, 0.25, 0.006636, 0.3119, 0.006149, 0.3738, 0.004936, 0.4356, 0.003238, 0.4975, 0.001299, 0.9981, 0.003424, 0.998, 0.004083, 0.998, 0.005411, 0.9979, 0.007567, 0.998, 0.01071, 0.998, 0.01468, 0.9981, 0.01936, 0.9982, 0.02439, 0.4981, 0.1276, 0.4973, 0.2518, 0.4967, 0.3759, 0.4964, 0.5, 0.4967, 0.6241, 0.4973, 0.7482, 0.4981, 0.8724, 0.4991, 0.9965, 0.9959, 0.9981, 0.9952, 0.998, 0.9938, 0.998, 0.9915, 0.9979, 0.9883, 0.998, 0.9842, 0.998, 0.9794, 0.9981, 0.9743, 0.9982, 0.4356, 0.9968, 0.3738, 0.9951, 0.3119, 0.9939, 0.25, 0.9934, 0.1881, 0.9938, 0.1263, 0.9951, 0.06438, 0.9967, 0.002503, 0.9987, 0.00187, 0.9966, 0.001959, 0.9963, 0.002035, 0.996, 0.002071, 0.9957, 0.002043, 0.9955, 0.001976, 0.9953, 0.001896, 0.9951, 0.001808, 0.995, 0.003753, 0.8712, 0.004633, 0.7475, 0.005261, 0.6237, 0.005512, 0.5, 0.005261, 0.3763, 0.004633, 0.2525, 0.003753, 0.1288, 0.002749, 0.005041, 0.001896, 0.004856, 0.001976, 0.004666, 0.002043, 0.004474, 0.002071, 0.004263, 0.001811, 0.004328, 0.001695, 0.004481, 0.001569, 0.004647, 0.001436, 0.004819, 0.005129, 0.1286, 0.00726, 0.2524, 0.008783, 0.3762, 0.009392, 0.5, 0.008783, 0.6238, 0.00726, 0.7476, 0.005129, 0.8714, 0.002693, 0.9952, 0.001569, 0.9954, 0.001695, 0.9955, 0.001811, 0.9957, 0.001896, 0.9958, 0.001807, 0.996, 0.001687, 0.9962, 0.001556, 0.9965, 0.001419, 0.9968, 0.06438, 0.9934, 0.1263, 0.9892, 0.1881, 0.9862, 0.25, 0.985, 0.3119, 0.9862, 0.3738, 0.9892, 0.4357, 0.9935, 0.4975, 0.9983, 0.9868, 0.9984, 0.9893, 0.9983, 0.9913, 0.9982, 0.9924, 0.9981, 0.9939, 0.9982, 0.9951, 0.9983, 0.9957, 0.9984, 0.9961, 0.9986, 0.4964, 0.8724, 0.4943, 0.7483, 0.4928, 0.6241, 0.4922, 0.5, 0.4928, 0.3759, 0.4943, 0.2517, 0.4964, 0.1276, 0.4988, 0.003469, 0.9984, 0.0119, 0.9983, 0.009537, 0.9982, 0.007631, 0.9981, 0.006645, 0.9982, 0.005161, 0.9983, 0.004062, 0.9984, 0.003492, 0.9986, 0.003188, 0.4357, 0.006548, 0.3738, 0.01079, 0.3119, 0.01382, 0.25, 0.01504, 0.1881, 0.01384, 0.1263, 0.01082, 0.06438, 0.006589, 0.002507, 0.001755, 0.001556, 0.003492, 0.001687, 0.00378, 0.001807, 0.004033, 0.001896, 0.00421, 0.1263, 0.01082, 0.06438, 0.006589, 0.06438, 0.006589, 0.1263, 0.01082, 0.002043, 0.9955, 0.001976, 0.9953, 0.001976, 0.9953, 0.002043, 0.9955, 0.4356, 0.9968, 0.3738, 0.9951, 0.3738, 0.9951, 0.4356, 0.9968, 0.4928, 0.6241, 0.4922, 0.5, 0.4922, 0.5, 0.4928, 0.6241, 0.9984, 0.003492, 0.9986, 0.003188, 0.9986, 0.003188, 0.9984, 0.003492, 0.00187, 0.003424, 0.001774, 0.0031, 0.001774, 0.0031, 0.00187, 0.003424, 0.005261, 0.3763, 0.004633, 0.2525, 0.004633, 0.2525, 0.005261, 0.3763, 0.001774, 0.9969, 0.00187, 0.9966, 0.00187, 0.9966, 0.001774, 0.9969, 0.9983, 0.009537, 0.9982, 0.007631, 0.9982, 0.007631, 0.9983, 0.009537, 0.001976, 0.004666, 0.002043, 0.004474, 0.002043, 0.004474, 0.001976, 0.004666, 0.06438, 0.006589, 0.002507, 0.001755, 0.002507, 0.001755, 0.06438, 0.006589, 0.005261, 0.6237, 0.005512, 0.5, 0.005512, 0.5, 0.005261, 0.6237, 0.001976, 0.9953, 0.001896, 0.9951, 0.001896, 0.9951, 0.001976, 0.9953, 0.4975, 0.9987, 0.4356, 0.9968, 0.4356, 0.9968, 0.4975, 0.9987, 0.9924, 0.9981, 0.9939, 0.9982, 0.9939, 0.9982, 0.9924, 0.9981, 0.4943, 0.7483, 0.4928, 0.6241, 0.4928, 0.6241, 0.4943, 0.7483, 0.25, 0.006636, 0.3119, 0.006149, 0.3119, 0.006149, 0.25, 0.006636, 0.004633, 0.2525, 0.003753, 0.1288, 0.003753, 0.1288, 0.004633, 0.2525, 0.4922, 0.5, 0.4928, 0.3759, 0.4928, 0.3759, 0.4922, 0.5, 0.9984, 0.0119, 0.9983, 0.009537, 0.9983, 0.009537, 0.9984, 0.0119, 0.001896, 0.004856, 0.001976, 0.004666, 0.001976, 0.004666, 0.001896, 0.004856, 0.001896, 0.9951, 0.001808, 0.995, 0.001808, 0.995, 0.001896, 0.9951, 0.9939, 0.9982, 0.9951, 0.9983, 0.9951, 0.9983, 0.9939, 0.9982, 0.4964, 0.8724, 0.4943, 0.7483, 0.4943, 0.7483, 0.4964, 0.8724, 0.998, 0.005411, 0.9979, 0.007567, 0.9979, 0.007567, 0.998, 0.005411, 0.3119, 0.006149, 0.3738, 0.004936, 0.3738, 0.004936, 0.3119, 0.006149, 0.003753, 0.1288, 0.002749, 0.005041, 0.002749, 0.005041, 0.003753, 0.1288, 0.4928, 0.3759, 0.4943, 0.2517, 0.4943, 0.2517, 0.4928, 0.3759, 0.9986, 0.01449, 0.9984, 0.0119, 0.9984, 0.0119, 0.9986, 0.01449, 0.001808, 0.005047, 0.001896, 0.004856, 0.001896, 0.004856, 0.001808, 0.005047, 0.1881, 0.006154, 0.25, 0.006636, 0.25, 0.006636, 0.1881, 0.006154, 0.004633, 0.7475, 0.005261, 0.6237, 0.005261, 0.6237, 0.004633, 0.7475, 0.9951, 0.9983, 0.9957, 0.9984, 0.9957, 0.9984, 0.9951, 0.9983, 0.4988, 0.9965, 0.4964, 0.8724, 0.4964, 0.8724, 0.4988, 0.9965, 0.001896, 0.00421, 0.001811, 0.004328, 0.001811, 0.004328, 0.001896, 0.00421, 0.3738, 0.004936, 0.4356, 0.003238, 0.4356, 0.003238, 0.3738, 0.004936, 0.9913, 0.9982, 0.9924, 0.9981, 0.9924, 0.9981, 0.9913, 0.9982, 0.4943, 0.2517, 0.4964, 0.1276, 0.4964, 0.1276, 0.4943, 0.2517, 0.003753, 0.8712, 0.004633, 0.7475, 0.004633, 0.7475, 0.003753, 0.8712, 0.1881, 0.9862, 0.25, 0.985, 0.25, 0.985, 0.1881, 0.9862, 0.9957, 0.9984, 0.9961, 0.9986, 0.9961, 0.9986, 0.9957, 0.9984, 0.998, 0.004083, 0.998, 0.005411, 0.998, 0.005411, 0.998, 0.004083, 0.001811, 0.004328, 0.001695, 0.004481, 0.001695, 0.004481, 0.001811, 0.004328, 0.4356, 0.003238, 0.4975, 0.001299, 0.4975, 0.001299, 0.4356, 0.003238, 0.9893, 0.9983, 0.9913, 0.9982, 0.9913, 0.9982, 0.9893, 0.9983, 0.4964, 0.1276, 0.4988, 0.003469, 0.4988, 0.003469, 0.4964, 0.1276, 0.9979, 0.007567, 0.998, 0.01071, 0.998, 0.01071, 0.9979, 0.007567, 0.1263, 0.004947, 0.1881, 0.006154, 0.1881, 0.006154, 0.1263, 0.004947, 0.002749, 0.995, 0.003753, 0.8712, 0.003753, 0.8712, 0.002749, 0.995, 0.001896, 0.9958, 0.001807, 0.996, 0.001807, 0.996, 0.001896, 0.9958, 0.1263, 0.9892, 0.1881, 0.9862, 0.1881, 0.9862, 0.1263, 0.9892, 0.4964, 0.5, 0.4967, 0.6241, 0.4967, 0.6241, 0.4964, 0.5, 0.9981, 0.003424, 0.998, 0.004083, 0.998, 0.004083, 0.9981, 0.003424, 0.001695, 0.004481, 0.001569, 0.004647, 0.001569, 0.004647, 0.001695, 0.004481, 0.25, 0.985, 0.3119, 0.9862, 0.3119, 0.9862, 0.25, 0.985, 0.9868, 0.9984, 0.9893, 0.9983, 0.9893, 0.9983, 0.9868, 0.9984, 0.998, 0.01071, 0.998, 0.01468, 0.998, 0.01468, 0.998, 0.01071, 0.001807, 0.004033, 0.001896, 0.00421, 0.001896, 0.00421, 0.001807, 0.004033, 0.06438, 0.003255, 0.1263, 0.004947, 0.1263, 0.004947, 0.06438, 0.003255, 0.001807, 0.996, 0.001687, 0.9962, 0.001687, 0.9962, 0.001807, 0.996, 0.06438, 0.9934, 0.1263, 0.9892, 0.1263, 0.9892, 0.06438, 0.9934, 0.9938, 0.998, 0.9915, 0.9979, 0.9915, 0.9979, 0.9938, 0.998, 0.4967, 0.6241, 0.4973, 0.7482, 0.4973, 0.7482, 0.4967, 0.6241, 0.9982, 0.0031, 0.9981, 0.003424, 0.9981, 0.003424, 0.9982, 0.0031, 0.001569, 0.004647, 0.001436, 0.004819, 0.001436, 0.004819, 0.001569, 0.004647, 0.3119, 0.9862, 0.3738, 0.9892, 0.3738, 0.9892, 0.3119, 0.9862, 0.9841, 0.9986, 0.9868, 0.9984, 0.9868, 0.9984, 0.9841, 0.9986, 0.4967, 0.3759, 0.4964, 0.5, 0.4964, 0.5, 0.4967, 0.3759, 0.998, 0.01468, 0.9981, 0.01936, 0.9981, 0.01936, 0.998, 0.01468, 0.001687, 0.00378, 0.001807, 0.004033, 0.001807, 0.004033, 0.001687, 0.00378, 0.002503, 0.001321, 0.06438, 0.003255, 0.06438, 0.003255, 0.002503, 0.001321, 0.001687, 0.9962, 0.001556, 0.9965, 0.001556, 0.9965, 0.001687, 0.9962, 0.002507, 0.9982, 0.06438, 0.9934, 0.06438, 0.9934, 0.002507, 0.9982, 0.4973, 0.7482, 0.4981, 0.8724, 0.4981, 0.8724, 0.4973, 0.7482, 0.001811, 0.9957, 0.001896, 0.9958, 0.001896, 0.9958, 0.001811, 0.9957, 0.3738, 0.9892, 0.4357, 0.9935, 0.4357, 0.9935, 0.3738, 0.9892, 0.9981, 0.01936, 0.9982, 0.02439, 0.9982, 0.02439, 0.9981, 0.01936, 0.001556, 0.003492, 0.001687, 0.00378, 0.001687, 0.00378, 0.001556, 0.003492, 0.008783, 0.3762, 0.009392, 0.5, 0.009392, 0.5, 0.008783, 0.3762, 0.001556, 0.9965, 0.001419, 0.9968, 0.001419, 0.9968, 0.001556, 0.9965, 0.9952, 0.998, 0.9938, 0.998, 0.9938, 0.998, 0.9952, 0.998, 0.4981, 0.8724, 0.4991, 0.9965, 0.4991, 0.9965, 0.4981, 0.8724, 0.001695, 0.9955, 0.001811, 0.9957, 0.001811, 0.9957, 0.001695, 0.9955, 0.4357, 0.9935, 0.4975, 0.9983, 0.4975, 0.9983, 0.4357, 0.9935, 0.9915, 0.9979, 0.9883, 0.998, 0.9883, 0.998, 0.9915, 0.9979, 0.4973, 0.2518, 0.4967, 0.3759, 0.4967, 0.3759, 0.4973, 0.2518, 0.001419, 0.003188, 0.001556, 0.003492, 0.001556, 0.003492, 0.001419, 0.003188, 0.00726, 0.2524, 0.008783, 0.3762, 0.008783, 0.3762, 0.00726, 0.2524, 0.25, 0.9934, 0.1881, 0.9938, 0.1881, 0.9938, 0.25, 0.9934, 0.9959, 0.9981, 0.9952, 0.998, 0.9952, 0.998, 0.9959, 0.9981, 0.009392, 0.5, 0.008783, 0.6238, 0.008783, 0.6238, 0.009392, 0.5, 0.001569, 0.9954, 0.001695, 0.9955, 0.001695, 0.9955, 0.001569, 0.9954, 0.9883, 0.998, 0.9842, 0.998, 0.9842, 0.998, 0.9883, 0.998, 0.4981, 0.1276, 0.4973, 0.2518, 0.4973, 0.2518, 0.4981, 0.1276, 0.3119, 0.01382, 0.25, 0.01504, 0.25, 0.01504, 0.3119, 0.01382, 0.005129, 0.1286, 0.00726, 0.2524, 0.00726, 0.2524, 0.005129, 0.1286, 0.002035, 0.996, 0.002071, 0.9957, 0.002071, 0.9957, 0.002035, 0.996, 0.9964, 0.9982, 0.9959, 0.9981, 0.9959, 0.9981, 0.9964, 0.9982, 0.1881, 0.9938, 0.1263, 0.9951, 0.1263, 0.9951, 0.1881, 0.9938, 0.008783, 0.6238, 0.00726, 0.7476, 0.00726, 0.7476, 0.008783, 0.6238, 0.001436, 0.9952, 0.001569, 0.9954, 0.001569, 0.9954, 0.001436, 0.9952, 0.3119, 0.9939, 0.25, 0.9934, 0.25, 0.9934, 0.3119, 0.9939, 0.9842, 0.998, 0.9794, 0.9981, 0.9794, 0.9981, 0.9842, 0.998, 0.4991, 0.00351, 0.4981, 0.1276, 0.4981, 0.1276, 0.4991, 0.00351, 0.9981, 0.006645, 0.9982, 0.005161, 0.9982, 0.005161, 0.9981, 0.006645, 0.002071, 0.004263, 0.002035, 0.004015, 0.002035, 0.004015, 0.002071, 0.004263, 0.3738, 0.01079, 0.3119, 0.01382, 0.3119, 0.01382, 0.3738, 0.01079, 0.002693, 0.004805, 0.005129, 0.1286, 0.005129, 0.1286, 0.002693, 0.004805, 0.1263, 0.9951, 0.06438, 0.9967, 0.06438, 0.9967, 0.1263, 0.9951, 0.25, 0.01504, 0.1881, 0.01384, 0.1881, 0.01384, 0.25, 0.01504, 0.00726, 0.7476, 0.005129, 0.8714, 0.005129, 0.8714, 0.00726, 0.7476, 0.9794, 0.9981, 0.9743, 0.9982, 0.9743, 0.9982, 0.9794, 0.9981, 0.9982, 0.005161, 0.9983, 0.004062, 0.9983, 0.004062, 0.9982, 0.005161, 0.002035, 0.004015, 0.001959, 0.003733, 0.001959, 0.003733, 0.002035, 0.004015, 0.4357, 0.006548, 0.3738, 0.01079, 0.3738, 0.01079, 0.4357, 0.006548, 0.001959, 0.9963, 0.002035, 0.996, 0.002035, 0.996, 0.001959, 0.9963, 0.06438, 0.9967, 0.002503, 0.9987, 0.002503, 0.9987, 0.06438, 0.9967, 0.002043, 0.004474, 0.002071, 0.004263, 0.002071, 0.004263, 0.002043, 0.004474, 0.1881, 0.01384, 0.1263, 0.01082, 0.1263, 0.01082, 0.1881, 0.01384, 0.005129, 0.8714, 0.002693, 0.9952, 0.002693, 0.9952, 0.005129, 0.8714, 0.002071, 0.9957, 0.002043, 0.9955, 0.002043, 0.9955, 0.002071, 0.9957, 0.3738, 0.9951, 0.3119, 0.9939, 0.3119, 0.9939, 0.3738, 0.9951, 0.9983, 0.004062, 0.9984, 0.003492, 0.9984, 0.003492, 0.9983, 0.004062, 0.001959, 0.003733, 0.00187, 0.003424, 0.00187, 0.003424, 0.001959, 0.003733, 0.4975, 0.0017, 0.4357, 0.006548, 0.4357, 0.006548, 0.4975, 0.0017, 0.005512, 0.5, 0.005261, 0.3763, 0.005261, 0.3763, 0.005512, 0.5, 0.00187, 0.9966, 0.001959, 0.9963, 0.001959, 0.9963, 0.00187, 0.9966, 0.9982, 0.007631, 0.9981, 0.006645, 0.9981, 0.006645, 0.9982, 0.007631, 0.1263, 0.01082, 0.06438, 0.006589, 0.06438, 0.006589, 0.1263, 0.01082, 0.4928, 0.6241, 0.4922, 0.5, 0.4922, 0.5, 0.4928, 0.6241, 0.9984, 0.003492, 0.9986, 0.003188, 0.9986, 0.003188, 0.9984, 0.003492, 0.9983, 0.009537, 0.9982, 0.007631, 0.9982, 0.007631, 0.9983, 0.009537, 0.06438, 0.006589, 0.002507, 0.001755, 0.002507, 0.001755, 0.06438, 0.006589, 0.9924, 0.9981, 0.9939, 0.9982, 0.9939, 0.9982, 0.9924, 0.9981, 0.4943, 0.7483, 0.4928, 0.6241, 0.4928, 0.6241, 0.4943, 0.7483, 0.4922, 0.5, 0.4928, 0.3759, 0.4928, 0.3759, 0.4922, 0.5, 0.9984, 0.0119, 0.9983, 0.009537, 0.9983, 0.009537, 0.9984, 0.0119, 0.9939, 0.9982, 0.9951, 0.9983, 0.9951, 0.9983, 0.9939, 0.9982, 0.4964, 0.8724, 0.4943, 0.7483, 0.4943, 0.7483, 0.4964, 0.8724, 0.4928, 0.3759, 0.4943, 0.2517, 0.4943, 0.2517, 0.4928, 0.3759, 0.9986, 0.01449, 0.9984, 0.0119, 0.9984, 0.0119, 0.9986, 0.01449, 0.9951, 0.9983, 0.9957, 0.9984, 0.9957, 0.9984, 0.9951, 0.9983, 0.4988, 0.9965, 0.4964, 0.8724, 0.4964, 0.8724, 0.4988, 0.9965, 0.001896, 0.00421, 0.001811, 0.004328, 0.001811, 0.004328, 0.001896, 0.00421, 0.9913, 0.9982, 0.9924, 0.9981, 0.9924, 0.9981, 0.9913, 0.9982, 0.4943, 0.2517, 0.4964, 0.1276, 0.4964, 0.1276, 0.4943, 0.2517, 0.1881, 0.9862, 0.25, 0.985, 0.25, 0.985, 0.1881, 0.9862, 0.9957, 0.9984, 0.9961, 0.9986, 0.9961, 0.9986, 0.9957, 0.9984, 0.001811, 0.004328, 0.001695, 0.004481, 0.001695, 0.004481, 0.001811, 0.004328, 0.9893, 0.9983, 0.9913, 0.9982, 0.9913, 0.9982, 0.9893, 0.9983, 0.4964, 0.1276, 0.4988, 0.003469, 0.4988, 0.003469, 0.4964, 0.1276, 0.001896, 0.9958, 0.001807, 0.996, 0.001807, 0.996, 0.001896, 0.9958, 0.1263, 0.9892, 0.1881, 0.9862, 0.1881, 0.9862, 0.1263, 0.9892, 0.001695, 0.004481, 0.001569, 0.004647, 0.001569, 0.004647, 0.001695, 0.004481, 0.25, 0.985, 0.3119, 0.9862, 0.3119, 0.9862, 0.25, 0.985, 0.9868, 0.9984, 0.9893, 0.9983, 0.9893, 0.9983, 0.9868, 0.9984, 0.001807, 0.004033, 0.001896, 0.00421, 0.001896, 0.00421, 0.001807, 0.004033, 0.001807, 0.996, 0.001687, 0.9962, 0.001687, 0.9962, 0.001807, 0.996, 0.06438, 0.9934, 0.1263, 0.9892, 0.1263, 0.9892, 0.06438, 0.9934, 0.001569, 0.004647, 0.001436, 0.004819, 0.001436, 0.004819, 0.001569, 0.004647, 0.3119, 0.9862, 0.3738, 0.9892, 0.3738, 0.9892, 0.3119, 0.9862, 0.9841, 0.9986, 0.9868, 0.9984, 0.9868, 0.9984, 0.9841, 0.9986, 0.001687, 0.00378, 0.001807, 0.004033, 0.001807, 0.004033, 0.001687, 0.00378, 0.001687, 0.9962, 0.001556, 0.9965, 0.001556, 0.9965, 0.001687, 0.9962, 0.002507, 0.9982, 0.06438, 0.9934, 0.06438, 0.9934, 0.002507, 0.9982, 0.001811, 0.9957, 0.001896, 0.9958, 0.001896, 0.9958, 0.001811, 0.9957, 0.3738, 0.9892, 0.4357, 0.9935, 0.4357, 0.9935, 0.3738, 0.9892, 0.001556, 0.003492, 0.001687, 0.00378, 0.001687, 0.00378, 0.001556, 0.003492, 0.008783, 0.3762, 0.009392, 0.5, 0.009392, 0.5, 0.008783, 0.3762, 0.001556, 0.9965, 0.001419, 0.9968, 0.001419, 0.9968, 0.001556, 0.9965, 0.001695, 0.9955, 0.001811, 0.9957, 0.001811, 0.9957, 0.001695, 0.9955, 0.4357, 0.9935, 0.4975, 0.9983, 0.4975, 0.9983, 0.4357, 0.9935, 0.001419, 0.003188, 0.001556, 0.003492, 0.001556, 0.003492, 0.001419, 0.003188, 0.00726, 0.2524, 0.008783, 0.3762, 0.008783, 0.3762, 0.00726, 0.2524, 0.009392, 0.5, 0.008783, 0.6238, 0.008783, 0.6238, 0.009392, 0.5, 0.001569, 0.9954, 0.001695, 0.9955, 0.001695, 0.9955, 0.001569, 0.9954, 0.3119, 0.01382, 0.25, 0.01504, 0.25, 0.01504, 0.3119, 0.01382, 0.005129, 0.1286, 0.00726, 0.2524, 0.00726, 0.2524, 0.005129, 0.1286, 0.008783, 0.6238, 0.00726, 0.7476, 0.00726, 0.7476, 0.008783, 0.6238, 0.001436, 0.9952, 0.001569, 0.9954, 0.001569, 0.9954, 0.001436, 0.9952, 0.9981, 0.006645, 0.9982, 0.005161, 0.9982, 0.005161, 0.9981, 0.006645, 0.3738, 0.01079, 0.3119, 0.01382, 0.3119, 0.01382, 0.3738, 0.01079, 0.002693, 0.004805, 0.005129, 0.1286, 0.005129, 0.1286, 0.002693, 0.004805, 0.25, 0.01504, 0.1881, 0.01384, 0.1881, 0.01384, 0.25, 0.01504, 0.00726, 0.7476, 0.005129, 0.8714, 0.005129, 0.8714, 0.00726, 0.7476, 0.9982, 0.005161, 0.9983, 0.004062, 0.9983, 0.004062, 0.9982, 0.005161, 0.4357, 0.006548, 0.3738, 0.01079, 0.3738, 0.01079, 0.4357, 0.006548, 0.1881, 0.01384, 0.1263, 0.01082, 0.1263, 0.01082, 0.1881, 0.01384, 0.005129, 0.8714, 0.002693, 0.9952, 0.002693, 0.9952, 0.005129, 0.8714, 0.9983, 0.004062, 0.9984, 0.003492, 0.9984, 0.003492, 0.9983, 0.004062, 0.4975, 0.0017, 0.4357, 0.006548, 0.4357, 0.006548, 0.4975, 0.0017, 0.9982, 0.007631, 0.9981, 0.006645, 0.9981, 0.006645, 0.9982, 0.007631, 0.002043, 0.9955, 0.001976, 0.9953, 0.001976, 0.9953, 0.002043, 0.9955, 0.4356, 0.9968, 0.3738, 0.9951, 0.3738, 0.9951, 0.4356, 0.9968, 0.00187, 0.003424, 0.001774, 0.0031, 0.001774, 0.0031, 0.00187, 0.003424, 0.005261, 0.3763, 0.004633, 0.2525, 0.004633, 0.2525, 0.005261, 0.3763, 0.001774, 0.9969, 0.00187, 0.9966, 0.00187, 0.9966, 0.001774, 0.9969, 0.001976, 0.004666, 0.002043, 0.004474, 0.002043, 0.004474, 0.001976, 0.004666, 0.005261, 0.6237, 0.005512, 0.5, 0.005512, 0.5, 0.005261, 0.6237, 0.001976, 0.9953, 0.001896, 0.9951, 0.001896, 0.9951, 0.001976, 0.9953, 0.4975, 0.9987, 0.4356, 0.9968, 0.4356, 0.9968, 0.4975, 0.9987, 0.25, 0.006636, 0.3119, 0.006149, 0.3119, 0.006149, 0.25, 0.006636, 0.004633, 0.2525, 0.003753, 0.1288, 0.003753, 0.1288, 0.004633, 0.2525, 0.001896, 0.004856, 0.001976, 0.004666, 0.001976, 0.004666, 0.001896, 0.004856, 0.001896, 0.9951, 0.001808, 0.995, 0.001808, 0.995, 0.001896, 0.9951, 0.998, 0.005411, 0.9979, 0.007567, 0.9979, 0.007567, 0.998, 0.005411, 0.3119, 0.006149, 0.3738, 0.004936, 0.3738, 0.004936, 0.3119, 0.006149, 0.003753, 0.1288, 0.002749, 0.005041, 0.002749, 0.005041, 0.003753, 0.1288, 0.001808, 0.005047, 0.001896, 0.004856, 0.001896, 0.004856, 0.001808, 0.005047, 0.1881, 0.006154, 0.25, 0.006636, 0.25, 0.006636, 0.1881, 0.006154, 0.004633, 0.7475, 0.005261, 0.6237, 0.005261, 0.6237, 0.004633, 0.7475, 0.3738, 0.004936, 0.4356, 0.003238, 0.4356, 0.003238, 0.3738, 0.004936, 0.003753, 0.8712, 0.004633, 0.7475, 0.004633, 0.7475, 0.003753, 0.8712, 0.998, 0.004083, 0.998, 0.005411, 0.998, 0.005411, 0.998, 0.004083, 0.4356, 0.003238, 0.4975, 0.001299, 0.4975, 0.001299, 0.4356, 0.003238, 0.9979, 0.007567, 0.998, 0.01071, 0.998, 0.01071, 0.9979, 0.007567, 0.1263, 0.004947, 0.1881, 0.006154, 0.1881, 0.006154, 0.1263, 0.004947, 0.002749, 0.995, 0.003753, 0.8712, 0.003753, 0.8712, 0.002749, 0.995, 0.4964, 0.5, 0.4967, 0.6241, 0.4967, 0.6241, 0.4964, 0.5, 0.9981, 0.003424, 0.998, 0.004083, 0.998, 0.004083, 0.9981, 0.003424, 0.998, 0.01071, 0.998, 0.01468, 0.998, 0.01468, 0.998, 0.01071, 0.06438, 0.003255, 0.1263, 0.004947, 0.1263, 0.004947, 0.06438, 0.003255, 0.9938, 0.998, 0.9915, 0.9979, 0.9915, 0.9979, 0.9938, 0.998, 0.4967, 0.6241, 0.4973, 0.7482, 0.4973, 0.7482, 0.4967, 0.6241, 0.9982, 0.0031, 0.9981, 0.003424, 0.9981, 0.003424, 0.9982, 0.0031, 0.4967, 0.3759, 0.4964, 0.5, 0.4964, 0.5, 0.4967, 0.3759, 0.998, 0.01468, 0.9981, 0.01936, 0.9981, 0.01936, 0.998, 0.01468, 0.002503, 0.001321, 0.06438, 0.003255, 0.06438, 0.003255, 0.002503, 0.001321, 0.4973, 0.7482, 0.4981, 0.8724, 0.4981, 0.8724, 0.4973, 0.7482, 0.9981, 0.01936, 0.9982, 0.02439, 0.9982, 0.02439, 0.9981, 0.01936, 0.9952, 0.998, 0.9938, 0.998, 0.9938, 0.998, 0.9952, 0.998, 0.4981, 0.8724, 0.4991, 0.9965, 0.4991, 0.9965, 0.4981, 0.8724, 0.9915, 0.9979, 0.9883, 0.998, 0.9883, 0.998, 0.9915, 0.9979, 0.4973, 0.2518, 0.4967, 0.3759, 0.4967, 0.3759, 0.4973, 0.2518, 0.25, 0.9934, 0.1881, 0.9938, 0.1881, 0.9938, 0.25, 0.9934, 0.9959, 0.9981, 0.9952, 0.998, 0.9952, 0.998, 0.9959, 0.9981, 0.9883, 0.998, 0.9842, 0.998, 0.9842, 0.998, 0.9883, 0.998, 0.4981, 0.1276, 0.4973, 0.2518, 0.4973, 0.2518, 0.4981, 0.1276, 0.002035, 0.996, 0.002071, 0.9957, 0.002071, 0.9957, 0.002035, 0.996, 0.9964, 0.9982, 0.9959, 0.9981, 0.9959, 0.9981, 0.9964, 0.9982, 0.1881, 0.9938, 0.1263, 0.9951, 0.1263, 0.9951, 0.1881, 0.9938, 0.3119, 0.9939, 0.25, 0.9934, 0.25, 0.9934, 0.3119, 0.9939, 0.9842, 0.998, 0.9794, 0.9981, 0.9794, 0.9981, 0.9842, 0.998, 0.4991, 0.00351, 0.4981, 0.1276, 0.4981, 0.1276, 0.4991, 0.00351, 0.002071, 0.004263, 0.002035, 0.004015, 0.002035, 0.004015, 0.002071, 0.004263, 0.1263, 0.9951, 0.06438, 0.9967, 0.06438, 0.9967, 0.1263, 0.9951, 0.9794, 0.9981, 0.9743, 0.9982, 0.9743, 0.9982, 0.9794, 0.9981, 0.002035, 0.004015, 0.001959, 0.003733, 0.001959, 0.003733, 0.002035, 0.004015, 0.001959, 0.9963, 0.002035, 0.996, 0.002035, 0.996, 0.001959, 0.9963, 0.06438, 0.9967, 0.002503, 0.9987, 0.002503, 0.9987, 0.06438, 0.9967, 0.002043, 0.004474, 0.002071, 0.004263, 0.002071, 0.004263, 0.002043, 0.004474, 0.002071, 0.9957, 0.002043, 0.9955, 0.002043, 0.9955, 0.002071, 0.9957, 0.3738, 0.9951, 0.3119, 0.9939, 0.3119, 0.9939, 0.3738, 0.9951, 0.001959, 0.003733, 0.00187, 0.003424, 0.00187, 0.003424, 0.001959, 0.003733, 0.005512, 0.5, 0.005261, 0.3763, 0.005261, 0.3763, 0.005512, 0.5, 0.00187, 0.9966, 0.001959, 0.9963, 0.001959, 0.9963, 0.00187, 0.9966])
me_cube_002.use_remesh_preserve_volume = False
me_cube_002.use_remesh_preserve_attributes = False
me_cube_002.use_mirror_vertex_groups = False
me_cube_002.update()
me_cube_001 = bpy.data.meshes.new('Cube.001')
me_cube_001.from_pydata([(1.486, -0.08075, 0.3609), (1.482, -0.08075, 0.7074), (1.476, -0.08075, 1.025), (-5.402e-09, -0.08075, 2.106), (0.2495, -0.08075, 2.105), (0.4892, -0.08075, 2.102), (0.7096, -0.08075, 2.095), (-0.2495, -0.08075, 2.105), (-0.4892, -0.08075, 2.102), (-0.7096, -0.08075, 2.095), (-1.353, -0.08075, 1.938), (-1.283, -0.08075, 2.004), (-1.187, -0.08075, 2.046), (-1.061, -0.08075, 2.071), (-1.402, -0.08075, 1.841), (-1.434, -0.08075, 1.707), (-1.455, -0.08075, 1.529), (1.353, -0.08075, 1.938), (1.402, -0.08075, 1.841), (1.434, -0.08075, 1.707), (1.455, -0.08075, 1.529), (1.283, -0.08075, 2.004), (1.187, -0.08075, 2.046), (1.061, -0.08075, 2.071), (-1.482, -0.08075, 0.7074), (-1.476, -0.08075, 1.025), (-1.486, -0.08075, -0.3609), (-0.9022, -0.08075, 2.086), (-1.468, -0.08075, 1.302), (1.468, -0.08075, 1.302), (0.9022, -0.08075, 2.086), (1.487, -0.08075, 1.407e-08), (1.486, -0.08075, -0.3609), (1.482, -0.08075, -0.7074), (1.476, -0.08075, -1.025), (-5.402e-09, -0.08075, -2.106), (-0.2495, -0.08075, -2.105), (-0.4892, -0.08075, -2.102), (-0.7096, -0.08075, -2.095), (0.2495, -0.08075, -2.105), (0.4892, -0.08075, -2.102), (0.7096, -0.08075, -2.095), (-1.353, -0.08075, -1.938), (-1.283, -0.08075, -2.004), (-1.187, -0.08075, -2.046), (-1.061, -0.08075, -2.071), (-1.402, -0.08075, -1.841), (-1.434, -0.08075, -1.707), (-1.455, -0.08075, -1.529), (1.353, -0.08075, -1.938), (1.283, -0.08075, -2.004), (1.187, -0.08075, -2.046), (1.061, -0.08075, -2.071), (1.402, -0.08075, -1.841), (1.434, -0.08075, -1.707), (1.455, -0.08075, -1.529), (-1.487, -0.08075, 1.407e-08), (-1.486, -0.08075, 0.3609), (-1.482, -0.08075, -0.7074), (-1.476, -0.08075, -1.025), (-0.9022, -0.08075, -2.086), (-1.468, -0.08075, -1.302), (0.9022, -0.08075, -2.086), (1.468, -0.08075, -1.302), (1.402, -0.1305, -1.299), (0.8975, -0.1307, -2.02), (-1.402, -0.1305, -1.299), (-0.8975, -0.1307, -2.02), (-1.411, -0.1303, -1.024), (-1.417, -0.1303, -0.7065), (-1.42, -0.1303, 0.3605), (-1.421, -0.1303, 1.43e-08), (1.389, -0.1308, -1.523), (1.369, -0.1315, -1.695), (1.338, -0.1325, -1.818), (1.051, -0.1313, -2.006), (1.166, -0.1324, -1.982), (1.245, -0.1335, -1.947), (1.298, -0.1336, -1.897), (-1.389, -0.1308, -1.523), (-1.369, -0.1315, -1.695), (-1.338, -0.1325, -1.818), (-1.051, -0.1313, -2.006), (-1.166, -0.1324, -1.982), (-1.245, -0.1335, -1.947), (-1.298, -0.1336, -1.897), (0.7071, -0.1304, -2.03), (0.4878, -0.1303, -2.036), (0.2489, -0.1303, -2.04), (-0.7071, -0.1304, -2.03), (-0.4878, -0.1303, -2.036), (-0.2489, -0.1303, -2.04), (-5.017e-09, -0.1303, -2.041), (1.411, -0.1303, -1.024), (1.417, -0.1303, -0.7065), (1.42, -0.1303, -0.3605), (1.421, -0.1303, 1.43e-08), (0.8975, -0.1307, 2.02), (1.402, -0.1305, 1.299), (-1.402, -0.1305, 1.299), (-0.8975, -0.1307, 2.02), (-1.42, -0.1303, -0.3605), (-1.411, -0.1303, 1.024), (-1.417, -0.1303, 0.7065), (1.051, -0.1313, 2.006), (1.166, -0.1324, 1.982), (1.245, -0.1335, 1.947), (1.389, -0.1308, 1.523), (1.369, -0.1315, 1.695), (1.338, -0.1325, 1.818), (1.298, -0.1336, 1.897), (-1.389, -0.1308, 1.523), (-1.369, -0.1315, 1.695), (-1.338, -0.1325, 1.818), (-1.051, -0.1313, 2.006), (-1.166, -0.1324, 1.982), (-1.245, -0.1335, 1.947), (-1.298, -0.1336, 1.897), (-0.7071, -0.1304, 2.03), (-0.4878, -0.1303, 2.036), (-0.2489, -0.1303, 2.04), (0.7071, -0.1304, 2.03), (0.4878, -0.1303, 2.036), (0.2489, -0.1303, 2.04), (-5.017e-09, -0.1303, 2.041), (1.411, -0.1303, 1.024), (1.417, -0.1303, 0.7065), (1.42, -0.1303, 0.3605), (1.488, -5.96e-08, -0.3732), (1.489, 0.0, 2.086e-08), (-0.2578, -3.576e-07, 2.107), (-6.007e-09, -3.576e-07, 2.108), (-0.9314, -3.576e-07, -2.09), (-1.089, -3.576e-07, -2.08), (-1.471, -1.788e-07, -1.345), (-1.479, -1.788e-07, -1.061), (1.471, -1.788e-07, 1.345), (1.461, -1.788e-07, 1.571), (1.484, -1.192e-07, 0.7317), (1.488, -5.96e-08, 0.3732), (0.2578, -3.576e-07, -2.107), (-6.007e-09, -3.576e-07, -2.108), (0.9314, -3.576e-07, -2.09), (1.089, -3.576e-07, -2.08), (-1.416, -1.788e-07, 1.873), (-1.37, -1.788e-07, 1.964), (1.484, -1.192e-07, -0.7317), (-0.5056, -3.576e-07, 2.104), (-1.416, -1.788e-07, -1.873), (-1.37, -1.788e-07, -1.964), (1.304, -3.576e-07, 2.024), (1.37, -1.788e-07, 1.964), (1.479, -1.788e-07, 1.061), (0.5056, -3.576e-07, -2.104), (1.416, -1.788e-07, -1.873), (1.37, -1.788e-07, -1.964), (-1.444, -1.788e-07, 1.744), (1.479, -1.788e-07, -1.061), (-0.7335, -3.576e-07, 2.098), (-1.444, -1.788e-07, -1.744), (-1.484, -1.192e-07, 0.7317), (-1.488, 2.98e-08, 0.3732), (1.212, -3.576e-07, 2.06), (0.7335, -3.576e-07, -2.098), (1.444, -1.788e-07, -1.744), (-1.461, -1.788e-07, 1.571), (1.471, -1.788e-07, -1.345), (-0.9314, -3.576e-07, 2.09), (-1.461, -1.788e-07, -1.571), (-1.488, 2.98e-08, -0.3732), (-1.489, 0.0, 2.086e-08), (1.089, -3.576e-07, 2.08), (0.2578, -3.576e-07, 2.107), (1.461, -1.788e-07, -1.571), (-1.471, -1.788e-07, 1.345), (-0.2578, -3.576e-07, -2.107), (-1.304, -3.576e-07, 2.024), (-1.484, -1.192e-07, -0.7317), (0.9314, -3.576e-07, 2.09), (0.5056, -3.576e-07, 2.104), (-1.304, -3.576e-07, -2.024), (1.416, -1.788e-07, 1.873), (-0.5056, -3.576e-07, -2.104), (1.304, -3.576e-07, -2.024), (-1.212, -3.576e-07, 2.06), (-1.479, -1.788e-07, 1.061), (-1.212, -3.576e-07, -2.06), (0.7335, -3.576e-07, 2.098), (1.444, -1.788e-07, 1.744), (-0.7335, -3.576e-07, -2.098), (-1.089, -3.576e-07, 2.08), (1.212, -3.576e-07, -2.06)], [], [(127, 71, 96), (47, 46, 81, 80), (8, 9, 118, 119), (34, 33, 94, 93), (14, 15, 112, 113), (49, 53, 74, 78), (1, 2, 125, 126), (39, 40, 87, 88), (17, 21, 106, 110), (31, 0, 127, 96), (7, 8, 119, 120), (46, 42, 85, 81), (33, 32, 95, 94), (10, 14, 113, 117), (62, 52, 75, 65), (35, 39, 88, 92), (0, 1, 126, 127), (29, 20, 107, 98), (59, 61, 66, 68), (45, 60, 67, 82), (3, 7, 120, 124), (32, 31, 96, 95), (52, 51, 76, 75), (27, 13, 114, 100), (60, 38, 89, 67), (20, 19, 108, 107), (58, 59, 68, 69), (44, 45, 82, 83), (30, 6, 121, 97), (28, 25, 102, 99), (51, 50, 77, 76), (13, 12, 115, 114), (38, 37, 90, 89), (19, 18, 109, 108), (57, 56, 71, 70), (43, 44, 83, 84), (6, 5, 122, 121), (25, 24, 103, 102), (50, 49, 78, 77), (12, 11, 116, 115), (37, 36, 91, 90), (18, 17, 110, 109), (55, 63, 64, 72), (42, 43, 84, 85), (5, 4, 123, 122), (23, 30, 97, 104), (26, 58, 69, 101), (61, 48, 79, 66), (11, 10, 117, 116), (36, 35, 92, 91), (16, 28, 99, 111), (54, 55, 72, 73), (41, 62, 65, 86), (4, 3, 124, 123), (22, 23, 104, 105), (56, 26, 101, 71), (48, 47, 80, 79), (9, 27, 100, 118), (63, 34, 93, 64), (15, 16, 111, 112), (53, 54, 73, 74), (40, 41, 86, 87), (2, 29, 98, 125), (21, 22, 105, 106), (32, 128, 129, 31), (7, 3, 131, 130), (60, 45, 133, 132), (61, 59, 135, 134), (29, 136, 137, 20), (1, 0, 139, 138), (39, 35, 141, 140), (62, 142, 143, 52), (14, 10, 145, 144), (33, 146, 128, 32), (8, 7, 130, 147), (46, 148, 149, 42), (0, 31, 129, 139), (21, 17, 151, 150), (2, 1, 138, 152), (40, 39, 140, 153), (53, 49, 155, 154), (15, 14, 144, 156), (34, 157, 146, 33), (9, 8, 147, 158), (47, 159, 148, 46), (24, 160, 161, 57), (22, 21, 150, 162), (29, 2, 152, 136), (41, 40, 153, 163), (54, 53, 154, 164), (16, 15, 156, 165), (63, 166, 157, 34), (27, 9, 158, 167), (48, 168, 159, 47), (26, 56, 170, 169), (23, 22, 162, 171), (4, 172, 131, 3), (62, 41, 163, 142), (55, 54, 164, 173), (28, 16, 165, 174), (36, 175, 141, 35), (11, 176, 145, 10), (61, 134, 168, 48), (58, 26, 169, 177), (30, 23, 171, 178), (5, 179, 172, 4), (43, 42, 149, 180), (63, 55, 173, 166), (18, 181, 151, 17), (37, 182, 175, 36), (50, 183, 155, 49), (12, 184, 176, 11), (25, 185, 160, 24), (44, 43, 180, 186), (6, 187, 179, 5), (57, 161, 170, 56), (19, 188, 181, 18), (38, 189, 182, 37), (13, 190, 184, 12), (51, 191, 183, 50), (28, 174, 185, 25), (30, 178, 187, 6), (45, 44, 186, 133), (59, 58, 177, 135), (20, 137, 188, 19), (60, 132, 189, 38), (27, 167, 190, 13), (52, 143, 191, 51), (111, 99, 118), (24, 57, 70, 103), (101, 69, 94), (88, 87, 93), (71, 101, 95), (77, 78, 74), (77, 74, 76), (75, 73, 65), (86, 64, 87), (88, 94, 92), (91, 68, 90), (89, 79, 67), (82, 81, 83), (81, 85, 84), (81, 82, 80), (79, 89, 66), (68, 91, 69), (87, 64, 93), (127, 126, 103), (120, 119, 102), (80, 82, 67), (116, 117, 113), (116, 113, 115), (114, 112, 100), (118, 99, 119), (120, 103, 124), (123, 125, 122), (121, 107, 97), (104, 109, 105), (109, 110, 106), (109, 104, 108), (107, 121, 98), (125, 123, 126), (90, 68, 66), (112, 111, 100), (113, 114, 115), (79, 80, 67), (94, 95, 101), (111, 118, 100), (109, 106, 105), (121, 122, 98), (91, 92, 69), (119, 99, 102), (81, 84, 83), (126, 124, 103), (69, 92, 94), (72, 86, 65), (122, 125, 98), (74, 75, 76), (127, 70, 71), (89, 90, 66), (73, 72, 65), (108, 104, 97), (75, 74, 73), (72, 64, 86), (120, 102, 103), (123, 124, 126), (107, 108, 97), (96, 71, 95), (103, 70, 127), (114, 113, 112), (88, 93, 94)])
me_cube_001.polygons.foreach_set('use_smooth', [True] * 190)
_uv = me_cube_001.uv_layers.new(name='UVMap')
_uv.uv.foreach_set('vector', [0.0, 0.0, 0.0, 0.0, 0.0, 0.0, 0.0, 0.0, 0.0, 0.0, 0.0, 0.0, 0.0, 0.0, 0.0, 0.0, 0.0, 0.0, 0.0, 0.0, 0.0, 0.0, 0.0, 0.0, 0.0, 0.0, 0.0, 0.0, 0.0, 0.0, 0.0, 0.0, 0.0, 0.0, 0.0, 0.0, 0.0, 0.0, 0.0, 0.0, 0.0, 0.0, 0.0, 0.0, 0.0, 0.0, 0.0, 0.0, 0.0, 0.0, 0.0, 0.0, 0.0, 0.0, 0.0, 0.0, 0.0, 0.0, 0.0, 0.0, 0.0, 0.0, 0.0, 0.0, 0.0, 0.0, 0.0, 0.0, 0.0, 0.0, 0.0, 0.0, 0.0, 0.0, 0.0, 0.0, 0.0, 0.0, 0.0, 0.0, 0.0, 0.0, 0.0, 0.0, 0.0, 0.0, 0.0, 0.0, 0.0, 0.0, 0.0, 0.0, 0.0, 0.0, 0.0, 0.0, 0.0, 0.0, 0.0, 0.0, 0.0, 0.0, 0.0, 0.0, 0.0, 0.0, 0.0, 0.0, 0.0, 0.0, 0.0, 0.0, 0.0, 0.0, 0.0, 0.0, 0.0, 0.0, 0.0, 0.0, 0.0, 0.0, 0.0, 0.0, 0.0, 0.0, 0.0, 0.0, 0.0, 0.0, 0.0, 0.0, 0.0, 0.0, 0.0, 0.0, 0.0, 0.0, 0.0, 0.0, 0.0, 0.0, 0.0, 0.0, 0.0, 0.0, 0.0, 0.0, 0.0, 0.0, 0.0, 0.0, 0.0, 0.0, 0.0, 0.0, 0.0, 0.0, 0.0, 0.0, 0.0, 0.0, 0.0, 0.0, 0.0, 0.0, 0.0, 0.0, 0.0, 0.0, 0.0, 0.0, 0.0, 0.0, 0.0, 0.0, 0.0, 0.0, 0.0, 0.0, 0.0, 0.0, 0.0, 0.0, 0.0, 0.0, 0.0, 0.0, 0.0, 0.0, 0.0, 0.0, 0.0, 0.0, 0.0, 0.0, 0.0, 0.0, 0.0, 0.0, 0.0, 0.0, 0.0, 0.0, 0.0, 0.0, 0.0, 0.0, 0.0, 0.0, 0.0, 0.0, 0.0, 0.0, 0.0, 0.0, 0.0, 0.0, 0.0, 0.0, 0.0, 0.0, 0.0, 0.0, 0.0, 0.0, 0.0, 0.0, 0.0, 0.0, 0.0, 0.0, 0.0, 0.0, 0.0, 0.0, 0.0, 0.0, 0.0, 0.0, 0.0, 0.0, 0.0, 0.0, 0.0, 0.0, 0.0, 0.0, 0.0, 0.0, 0.0, 0.0, 0.0, 0.0, 0.0, 0.0, 0.0, 0.0, 0.0, 0.0, 0.0, 0.0, 0.0, 0.0, 0.0, 0.0, 0.0, 0.0, 0.0, 0.0, 0.0, 0.0, 0.0, 0.0, 0.0, 0.0, 0.0, 0.0, 0.0, 0.0, 0.0, 0.0, 0.0, 0.0, 0.0, 0.0, 0.0, 0.0, 0.0, 0.0, 0.0, 0.0, 0.0, 0.0, 0.0, 0.0, 0.0, 0.0, 0.0, 0.0, 0.0, 0.0, 0.0, 0.0, 0.0, 0.0, 0.0, 0.0, 0.0, 0.0, 0.0, 0.0, 0.0, 0.0, 0.0, 0.0, 0.0, 0.0, 0.0, 0.0, 0.0, 0.0, 0.0, 0.0, 0.0, 0.0, 0.0, 0.0, 0.0, 0.0, 0.0, 0.0, 0.0, 0.0, 0.0, 0.0, 0.0, 0.0, 0.0, 0.0, 0.0, 0.0, 0.0, 0.0, 0.0, 0.0, 0.0, 0.0, 0.0, 0.0, 0.0, 0.0, 0.0, 0.0, 0.0, 0.0, 0.0, 0.0, 0.0, 0.0, 0.0, 0.0, 0.0, 0.0, 0.0, 0.0, 0.0, 0.0, 0.0, 0.0, 0.0, 0.0, 0.0, 0.0, 0.0, 0.0, 0.0, 0.0, 0.0, 0.0, 0.0, 0.0, 0.0, 0.0, 0.0, 0.0, 0.0, 0.0, 0.0, 0.0, 0.0, 0.0, 0.0, 0.0, 0.0, 0.0, 0.0, 0.0, 0.0, 0.0, 0.0, 0.0, 0.0, 0.0, 0.0, 0.0, 0.0, 0.0, 0.0, 0.0, 0.0, 0.0, 0.0, 0.0, 0.0, 0.0, 0.0, 0.0, 0.0, 0.0, 0.0, 0.0, 0.0, 0.0, 0.0, 0.0, 0.0, 0.0, 0.0, 0.0, 0.0, 0.0, 0.0, 0.0, 0.0, 0.0, 0.0, 0.0, 0.0, 0.0, 0.0, 0.0, 0.0, 0.0, 0.0, 0.0, 0.0, 0.0, 0.0, 0.0, 0.0, 0.0, 0.0, 0.0, 0.0, 0.0, 0.0, 0.0, 0.0, 0.0, 0.0, 0.0, 0.0, 0.0, 0.0, 0.0, 0.0, 0.0, 0.0, 0.0, 0.0, 0.0, 0.0, 0.0, 0.0, 0.0, 0.0, 0.0, 0.0, 0.0, 0.0, 0.0, 0.0, 0.0, 0.0, 0.0, 0.0, 0.0, 0.0, 0.0, 0.0, 0.0, 0.0, 0.0, 0.0, 0.0, 0.0, 0.0, 0.0, 0.0, 0.0, 0.0, 0.0, 0.0, 0.0, 0.0, 0.0, 0.0, 0.0, 0.0, 0.0, 0.0, 0.0, 0.0, 0.0, 0.0, 0.0, 0.0, 0.0, 0.0, 0.0, 0.0, 0.0, 0.0, 0.0, 0.0, 0.0, 0.0, 0.0, 0.0, 0.0, 0.0, 0.0, 0.0, 0.0, 0.0, 0.0, 0.0, 0.0, 0.0, 0.0, 0.0, 0.0, 0.0, 0.0, 0.0, 0.0, 0.0, 0.0, 0.0, 0.0, 0.0, 0.0, 0.0, 0.0, 0.0, 0.0, 0.0, 0.0, 0.0, 0.0, 0.0, 0.0, 0.0, 0.0, 0.0, 0.0, 0.0, 0.0, 0.0, 0.0, 0.0, 0.0, 0.0, 0.0, 0.0, 0.0, 0.0, 0.0, 0.0, 0.0, 0.0, 0.0, 0.0, 0.0, 0.0, 0.0, 0.0, 0.0, 0.0, 0.0, 0.0, 0.0, 0.0, 0.0, 0.0, 0.0, 0.0, 0.0, 0.0, 0.0, 0.0, 0.0, 0.0, 0.0, 0.0, 0.0, 0.0, 0.0, 0.0, 0.0, 0.0, 0.0, 0.0, 0.0, 0.0, 0.0, 0.0, 0.0, 0.0, 0.0, 0.0, 0.0, 0.0, 0.0, 0.0, 0.0, 0.0, 0.0, 0.0, 0.0, 0.0, 0.0, 0.0, 0.0, 0.0, 0.0, 0.0, 0.0, 0.0, 0.0, 0.0, 0.0, 0.0, 0.0, 0.0, 0.0, 0.0, 0.0, 0.0, 0.0, 0.0, 0.0, 0.0, 0.0, 0.0, 0.0, 0.0, 0.0, 0.0, 0.0, 0.0, 0.0, 0.0, 0.0, 0.0, 0.0, 0.0, 0.0, 0.0, 0.0, 0.0, 0.0, 0.0, 0.0, 0.0, 0.0, 0.0, 0.0, 0.0, 0.0, 0.0, 0.0, 0.0, 0.0, 0.0, 0.0, 0.0, 0.0, 0.0, 0.0, 0.0, 0.0, 0.0, 0.0, 0.0, 0.0, 0.0, 0.0, 0.0, 0.0, 0.0, 0.0, 0.0, 0.0, 0.0, 0.0, 0.0, 0.0, 0.0, 0.0, 0.0, 0.0, 0.0, 0.0, 0.0, 0.0, 0.0, 0.0, 0.0, 0.0, 0.0, 0.0, 0.0, 0.0, 0.0, 0.0, 0.0, 0.0, 0.0, 0.0, 0.0, 0.0, 0.0, 0.0, 0.0, 0.0, 0.0, 0.0, 0.0, 0.0, 0.0, 0.0, 0.0, 0.0, 0.0, 0.0, 0.0, 0.0, 0.0, 0.0, 0.0, 0.0, 0.0, 0.0, 0.0, 0.0, 0.0, 0.0, 0.0, 0.0, 0.0, 0.0, 0.0, 0.0, 0.0, 0.0, 0.0, 0.0, 0.0, 0.0, 0.0, 0.0, 0.0, 0.0, 0.0, 0.0, 0.0, 0.0, 0.0, 0.0, 0.0, 0.0, 0.0, 0.0, 0.0, 0.0, 0.0, 0.0, 0.0, 0.0, 0.0, 0.0, 0.0, 0.0, 0.0, 0.0, 0.0, 0.0, 0.0, 0.0, 0.0, 0.0, 0.0, 0.0, 0.0, 0.0, 0.0, 0.0, 0.0, 0.0, 0.0, 0.0, 0.0, 0.0, 0.0, 0.0, 0.0, 0.0, 0.0, 0.0, 0.0, 0.0, 0.0, 0.0, 0.0, 0.0, 0.0, 0.0, 0.0, 0.0, 0.0, 0.0, 0.0, 0.0, 0.0, 0.0, 0.0, 0.0, 0.0, 0.0, 0.0, 0.0, 0.0, 0.0, 0.0, 0.0, 0.0, 0.0, 0.0, 0.0, 0.0, 0.0, 0.0, 0.0, 0.0, 0.0, 0.0, 0.0, 0.0, 0.0, 0.0, 0.0, 0.0, 0.0, 0.0, 0.0, 0.0, 0.0, 0.0, 0.0, 0.0, 0.0, 0.0, 0.0, 0.0, 0.0, 0.0, 0.0, 0.0, 0.0, 0.0, 0.0, 0.0, 0.0, 0.0, 0.0, 0.0, 0.0, 0.0, 0.0, 0.0, 0.0, 0.0, 0.0, 0.0, 0.0, 0.0, 0.0, 0.0, 0.0, 0.0, 0.0, 0.0, 0.0, 0.0, 0.0, 0.0, 0.0, 0.0, 0.0, 0.0, 0.0, 0.0, 0.0, 0.0, 0.0, 0.0, 0.0, 0.0, 0.0, 0.0, 0.0, 0.0, 0.0, 0.0, 0.0, 0.0, 0.0, 0.0, 0.0, 0.0, 0.0, 0.0, 0.0, 0.0, 0.0, 0.0, 0.0, 0.0, 0.0, 0.0, 0.0, 0.0, 0.0, 0.0, 0.0, 0.0, 0.0, 0.0, 0.0, 0.0, 0.0, 0.0, 0.0, 0.0, 0.0, 0.0, 0.0, 0.0, 0.0, 0.0, 0.0, 0.0, 0.0, 0.0, 0.0, 0.0, 0.0, 0.0, 0.0, 0.0, 0.0, 0.0, 0.0, 0.0, 0.0, 0.0, 0.0, 0.0, 0.0, 0.0, 0.0, 0.0, 0.0, 0.0, 0.0, 0.0, 0.0, 0.0, 0.0, 0.0, 0.0, 0.0, 0.0, 0.0, 0.0, 0.0, 0.0, 0.0, 0.0, 0.0, 0.0, 0.0, 0.0, 0.0, 0.0, 0.0, 0.0, 0.0, 0.0, 0.0, 0.0, 0.0, 0.0, 0.0, 0.0, 0.0, 0.0, 0.0, 0.0, 0.0, 0.0, 0.0, 0.0, 0.0, 0.0, 0.0, 0.0, 0.0, 0.0, 0.0, 0.0, 0.0, 0.0, 0.0, 0.0, 0.0, 0.0, 0.0, 0.0, 0.0, 0.0, 0.0, 0.0, 0.0, 0.0, 0.0, 0.0, 0.0, 0.0, 0.0, 0.0, 0.0, 0.0, 0.0, 0.0, 0.0, 0.0, 0.0, 0.0, 0.0, 0.0, 0.0, 0.0, 0.0, 0.0, 0.0, 0.0, 0.0, 0.0, 0.0, 0.0, 0.0, 0.0, 0.0, 0.0, 0.0, 0.0, 0.0, 0.0, 0.0, 0.0, 0.0, 0.0, 0.0, 0.0, 0.0, 0.0, 0.0, 0.0, 0.0, 0.0, 0.0, 0.0, 0.0, 0.0, 0.0, 0.0, 0.0, 0.0, 0.0, 0.0, 0.0, 0.0, 0.0, 0.0, 0.0, 0.0, 0.0, 0.0, 0.0, 0.0, 0.0, 0.0, 0.0, 0.0, 0.0, 0.0, 0.0, 0.0, 0.0, 0.0, 0.0, 0.0, 0.0, 0.0, 0.0, 0.0, 0.0, 0.0, 0.0, 0.0, 0.0, 0.0, 0.0, 0.0, 0.0, 0.0, 0.0, 0.0, 0.0, 0.0, 0.0, 0.0, 0.0, 0.0, 0.0, 0.0, 0.0, 0.0, 0.0, 0.0, 0.0, 0.0, 0.0, 0.0, 0.0, 0.0, 0.0, 0.0, 0.0, 0.0, 0.0, 0.0, 0.0, 0.0, 0.0, 0.0, 0.0, 0.0, 0.0, 0.0, 0.0, 0.0, 0.0, 0.0, 0.0, 0.0, 0.0, 0.0, 0.0, 0.0, 0.0, 0.0, 0.0, 0.0, 0.0, 0.0, 0.0, 0.0, 0.0, 0.0, 0.0, 0.0, 0.0, 0.0, 0.0, 0.0, 0.0, 0.0, 0.0, 0.0, 0.0, 0.0, 0.0, 0.0, 0.0, 0.0, 0.0, 0.0, 0.0, 0.0, 0.0, 0.0, 0.0, 0.0, 0.0, 0.0, 0.0, 0.0, 0.0, 0.0, 0.0, 0.0, 0.0, 0.0, 0.0, 0.0, 0.0, 0.0, 0.0, 0.0, 0.0, 0.0, 0.0, 0.0, 0.0, 0.0, 0.0, 0.0, 0.0, 0.0, 0.0, 0.0, 0.0, 0.0, 0.0, 0.0, 0.0, 0.0, 0.0, 0.0, 0.0, 0.0, 0.0, 0.0, 0.0, 0.0, 0.0, 0.0, 0.0, 0.0, 0.0, 0.0, 0.0, 0.0, 0.0, 0.0, 0.0, 0.0, 0.0, 0.0, 0.0, 0.0, 0.0, 0.0, 0.0, 0.0, 0.0, 0.0, 0.0, 0.0, 0.0, 0.0, 0.0, 0.0, 0.0, 0.0, 0.0, 0.0, 0.0, 0.0, 0.0, 0.0, 0.0, 0.0, 0.0, 0.0, 0.0, 0.0, 0.0, 0.0, 0.0, 0.0, 0.0, 0.0, 0.0, 0.0, 0.0, 0.0, 0.0, 0.0, 0.0, 0.0, 0.0, 0.0, 0.0, 0.0, 0.0, 0.0, 0.0, 0.0, 0.0, 0.0, 0.0, 0.0, 0.0, 0.0, 0.0, 0.0, 0.0, 0.0, 0.0, 0.0, 0.0, 0.0, 0.0, 0.0, 0.0, 0.0, 0.0, 0.0, 0.0, 0.0, 0.0, 0.0, 0.0, 0.0, 0.0, 0.0, 0.0, 0.0, 0.0, 0.0, 0.0, 0.0, 0.0, 0.0, 0.0, 0.0, 0.0, 0.0, 0.0, 0.0, 0.0, 0.0, 0.0, 0.0, 0.0, 0.0, 0.0, 0.0, 0.0, 0.0, 0.0, 0.0, 0.0, 0.0, 0.0, 0.0, 0.0, 0.0, 0.0, 0.0, 0.0, 0.0, 0.0, 0.0, 0.0, 0.0, 0.0, 0.0, 0.0, 0.0, 0.0])
me_cube_001.use_remesh_preserve_volume = False
me_cube_001.use_remesh_preserve_attributes = False
me_cube_001.use_mirror_vertex_groups = False
me_cube_001.update()

# ---- objects
ob_playerarrow = bpy.data.objects.new('PlayerArrow', me_cube)
ob_dot_backs = bpy.data.objects.new('Dot_Backs', me_mesh)
ob_viewblockingcube = bpy.data.objects.new('ViewBlockingCube', me_cube_002)
ob_card = bpy.data.objects.new('Card', me_cube_001)

# ---- transforms, parenting, visibility, modifiers, constraints
ob_playerarrow.location = (0.0, 0.0, 0.0)
ob_playerarrow.lineart.crease_threshold = 0.0
ob_dot_backs.location = (0.0, 0.0, 0.0)
ob_dot_backs.lineart.crease_threshold = 0.0
ob_viewblockingcube.location = (0.0, 0.0, 0.0)
ob_viewblockingcube.lineart.crease_threshold = 0.0
ob_card.location = (0.0, 0.0, 0.0)
ob_card.lineart.crease_threshold = 0.0
_m = ob_card.modifiers.new('Mirror', 'MIRROR')
_m.use_axis = (False, True, False)

# ---- collection membership
col_collection_1.objects.link(ob_playerarrow)
col_collection_1.objects.link(ob_dot_backs)
col_collection_1.objects.link(ob_viewblockingcube)
col_collection_1.objects.link(ob_card)

# ---- scene / render settings (as saved in the file)
scene.frame_start = 1; scene.frame_end = 250; scene.frame_set(1)
scene.render.engine = 'BLENDER_EEVEE_NEXT'
scene.render.resolution_percentage = 50
scene.render.dither_intensity = 0.0
scene.cycles.use_denoising = False
scene.cycles.samples = 10
scene.cycles.sampling_pattern = 'TABULATED_SOBOL'
scene.cycles.light_sampling_threshold = 0.0
scene.cycles.use_adaptive_sampling = False
scene.cycles.use_light_tree = False
scene.cycles.blur_glossy = 0.0
scene.cycles.pixel_filter_type = 'GAUSSIAN'
scene.cycles.sample_clamp_indirect = 0.0
scene.view_settings.view_transform = 'Standard'
bpy.context.view_layer.update()

# ---- added for rendering (the .blend has no active camera and no usable light): camera, sun
cam_auto = bpy.data.cameras.new('AutoCamera')
cam_auto.lens = 50.0
cam_auto.sensor_width = 36.0
cam_auto.clip_end = 1000.0
ob_auto_camera = bpy.data.objects.new('AutoCamera', cam_auto)
scene.collection.objects.link(ob_auto_camera)
ob_auto_camera.location = (7.12578, -6.85821, 5.70063)
ob_auto_camera.rotation_euler = (1.09748, -7.21219e-08, 0.694738)
scene.camera = ob_auto_camera
light_auto_sun = bpy.data.lights.new('AutoSun', 'SUN')
light_auto_sun.energy = 3.0
light_auto_sun.angle = 0.0523599
ob_auto_sun = bpy.data.objects.new('AutoSun', light_auto_sun)
scene.collection.objects.link(ob_auto_sun)
ob_auto_sun.rotation_euler = (0.872665, 0.174533, 0.523599)
bpy.context.view_layer.update()
